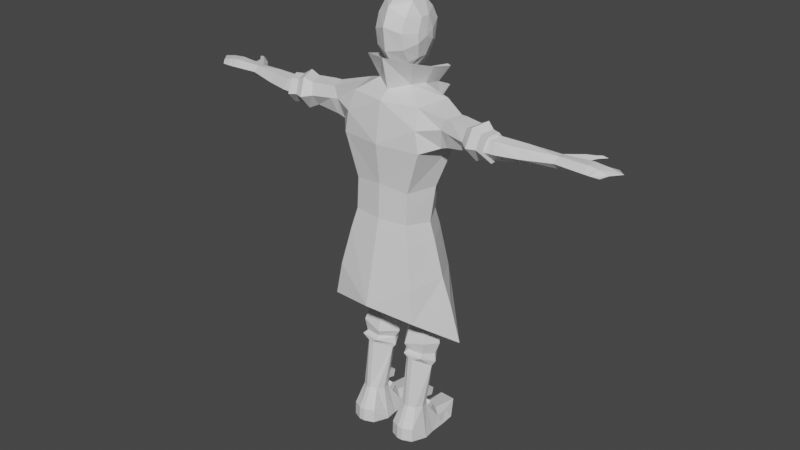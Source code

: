 # Source: Protag-in-prog7.blend  (saved by Blender 3.3.6; exported with 4.5.12 LTS)
import bpy
from mathutils import Matrix  # noqa: F401  (used for matrix-valued properties, if any)

bpy.ops.wm.read_factory_settings(use_empty=True)
scene = bpy.context.scene
scene.name = 'Scene'

# ---- collections
col_collection = bpy.data.collections.new('Collection'); scene.collection.children.link(col_collection)

# ---- materials (node trees are filled in below, after node groups)
mat_material = bpy.data.materials.new('Material')
mat_material.alpha_threshold = 0.0
mat_material.use_transparent_shadow = False
mat_material.roughness = 0.5
mat_material.line_color = (0.0, 0.0, 0.0, 1.0)

# ---- material node trees
mat_material.use_nodes = True; mat_material.node_tree.nodes.clear()
_N = mat_material.node_tree.nodes; _L = mat_material.node_tree.links
n0 = _N.new('ShaderNodeOutputMaterial'); n0.name = 'Material Output'; n0.location = (300, 300)
n1 = _N.new('ShaderNodeBsdfPrincipled'); n1.name = 'Principled BSDF'; n1.location = (10, 300)
n1.distribution = 'GGX'
n1.subsurface_method = 'RANDOM_WALK_SKIN'
n1.inputs[3].default_value = 1.45
n1.inputs[27].default_value = (0.0, 0.0, 0.0, 1.0)
n1.inputs[28].default_value = 1.0
_L.new(n1.outputs[0], n0.inputs[0])
n0.is_active_output = True

# ---- world
world_world = bpy.data.worlds.new('World'); scene.world = world_world
world_world.use_nodes = True; world_world.node_tree.nodes.clear()
_N = world_world.node_tree.nodes; _L = world_world.node_tree.links
n0 = _N.new('ShaderNodeOutputWorld'); n0.name = 'World Output'; n0.location = (300, 300)
n1 = _N.new('ShaderNodeBackground'); n1.name = 'Background'; n1.location = (10, 300)
n1.inputs[0].default_value = (0.05088, 0.05088, 0.05088, 1.0)
_L.new(n1.outputs[0], n0.inputs[0])
n0.is_active_output = True
world_world.color = (0.05088, 0.05088, 0.05088)
world_world.use_sun_shadow = False
world_world.sun_shadow_jitter_overblur = 0.0

# ---- meshes
me_cube = bpy.data.meshes.new('Cube')
me_cube.from_pydata([(0.799, 0.6156, 1.272), (1.029e-13, 0.7985, 1.272), (-6.304e-07, 0.4582, -1.726), (0.8786, 0.768, 0.4563), (8.321e-14, 1.008, 0.4574), (5.167e-08, 0.7815, -0.6388), (-3.143, -0.9094, 1.038), (-3.269, -0.5519, 1.367), (-4.873, -0.414, 0.9468), (-4.855, -0.5883, 1.127), (-4.867, -0.4289, 1.266), (-4.856, -0.2381, 1.251), (-4.848, -0.09864, 1.108), (-4.845, -0.2187, 0.9419), (-4.038, -0.7678, 1.061), (-4.052, -0.5208, 0.8728), (-3.96, -0.6501, 1.289), (-4.046, -0.3918, 1.332), (-3.99, -0.2064, 1.15), (-3.99, -0.316, 0.9053), (-3.421, -0.6169, 0.8027), (-3.415, -0.8916, 1.041), (-3.34, -0.7771, 1.328), (-3.371, -0.4968, 1.375), (-3.352, -0.2872, 1.137), (-3.358, -0.3972, 0.8375), (-3.474e-06, -1.027, -2.317), (-0.8887, -0.9174, -2.307), (0.6663, 0.5656, -2.196), (-2.548e-06, 0.5658, -2.198), (-0.6663, 0.5656, -2.196), (-4.614e-06, -0.1553, -2.918), (-1.221, -0.023, -3.479), (-1.004, -0.639, -3.341), (-0.4714, 0.5062, -3.437), (-0.7828, 0.5057, -3.437), (-0.4694, -0.701, -3.346), (-0.1164, -0.06136, -3.5), (-1.229, 0.08652, -4.69), (-1.014, -0.3488, -4.711), (-0.486, 0.4985, -4.816), (-0.7948, 0.4975, -4.815), (-0.4844, -0.4004, -4.851), (-0.1342, 0.05734, -4.854), (-1.181, 0.0867, -5.096), (-0.9862, -0.3033, -5.047), (-0.5081, 0.4485, -5.155), (-0.7876, 0.4471, -5.157), (-0.5066, -0.3588, -5.058), (-0.1896, 0.05025, -5.121), (-1.254, 0.02315, -5.482), (-1.05, -0.4395, -5.376), (-0.4729, 0.453, -5.587), (-0.8724, 0.4801, -5.434), (-0.4711, -0.5348, -5.528), (-0.1239, -0.04119, -5.612), (-1.149, -0.1785, -6.152), (-0.7802, -0.5818, -5.911), (-0.5589, 0.3593, -6.083), (-0.8543, 0.3588, -6.083), (-0.6297, -0.5816, -5.911), (-0.2625, -0.1769, -6.151), (-1.041, -0.5371, -5.804), (-1.204, -0.08065, -6.036), (-0.8888, 0.4264, -5.947), (-0.5031, -0.5989, -5.793), (-0.1915, -0.1244, -6.051), (-0.5049, 0.427, -5.947), (-1.162, -0.04499, -5.799), (-0.5294, -0.4619, -5.723), (-0.5308, 0.3133, -5.755), (-0.9791, -0.4103, -5.732), (-0.7929, 0.3128, -5.755), (-0.2322, -0.08072, -5.808), (0.5268, -0.08372, 2.562), (0.6139, -0.08429, 3.596), (0.6143, 0.1865, 3.595), (-0.5245, 0.1865, 2.562), (-0.6143, 0.1865, 3.595), (-1.421e-14, -0.4894, 2.381), (-1.421e-14, -0.5981, 3.86), (-0.4183, -0.4608, 3.624), (0.3059, 0.4829, 2.267), (-8.016e-15, 0.8496, 2.144), (-0.3059, 0.4829, 2.267), (-0.4423, 0.5548, 3.716), (-1.421e-14, 0.6588, 3.951), (0.643, -0.2371, 2.97), (0.6384, -0.2483, 3.211), (-0.6384, -0.2483, 3.211), (-0.643, -0.2371, 2.97), (-0.6245, 0.3487, 3.224), (-0.6222, 0.3393, 2.97), (0.6245, 0.3487, 3.224), (0.6222, 0.3393, 2.97), (-0.49, 0.6895, 3.392), (-0.4999, 0.5795, 2.867), (-1.421e-14, 0.9273, 3.498), (-1.421e-14, 1.039, 2.764), (0.49, 0.6895, 3.392), (0.4999, 0.5795, 2.867), (0.3998, -0.5397, 2.826), (-1.421e-14, -0.8012, 3.388), (-1.421e-14, -0.7285, 2.757), (-0.4039, -0.6031, 3.252), (-0.4014, -0.1645, 3.97), (-0.4013, 0.3054, 3.956), (-1.421e-14, -0.2088, 4.126), (-1.421e-14, 0.3076, 4.125), (-0.2994, -0.1881, 2.289), (-7.122e-15, 0.4059, 2.142), (-1.516e-14, -0.4307, 2.073), (0.2994, -0.1881, 2.289), (0.6673, 0.05114, 3.097), (-0.6673, 0.05114, 3.097), (-0.4627, 0.1185, 1.852), (-0.4431, -0.29, 1.847), (5.843e-14, 0.396, 1.752), (-4.858e-14, -0.5728, 1.713), (0.4431, -0.29, 1.847), (-5.667, -0.6224, 1.113), (-5.655, 0.01345, 1.146), (-5.668, -0.1967, 1.05), (-5.668, -0.4684, 1.052), (-5.668, -0.4737, 1.286), (-5.668, -0.1967, 1.286), (-5.927, -0.4676, 1.088), (-5.826, -0.63, 1.113), (-5.927, -0.4676, 1.247), (-5.929, 0.01955, 1.146), (-6.043, -0.1906, 1.097), (-6.043, -0.1906, 1.247), (-6.193, -0.4599, 1.168), (-6.056, -0.6222, 1.113), (-6.181, 0.02732, 1.146), (-6.41, -0.1829, 1.168), (-5.445, 0.03942, 1.14), (-5.231, 0.1766, 1.044), (-5.151, 0.2151, 1.132), (-5.233, 0.1546, 1.221), (-5.424, 0.1033, 1.144), (-5.42, 0.3293, 1.092), (-5.378, 0.3689, 1.138), (-5.422, 0.3242, 1.186), (-5.485, 0.2528, 1.145), (-5.52, 0.4031, 1.094), (-5.541, 0.469, 1.14), (-5.522, 0.398, 1.188), (-5.661, 0.4354, 1.148), (-0.3567, -0.8971, -7.998), (-0.4694, -0.6274, -7.415), (-1.053, -0.8977, -7.998), (-0.9401, -0.6279, -7.414), (-0.2751, -0.05818, -8.471), (-0.4299, -0.1968, -7.495), (-1.135, -0.05298, -8.472), (-0.9812, -0.197, -7.494), (-0.7859, -1.023, -7.985), (-0.6232, -1.022, -7.985), (-0.6496, -0.7291, -7.395), (-0.7596, -0.7294, -7.396), (-0.5455, 0.04927, -8.474), (-0.8648, 0.05254, -8.474), (-0.8138, -0.04261, -7.521), (-0.5978, -0.04231, -7.522), (-1.184, -0.4301, -8.458), (-1.029, -0.4128, -7.453), (-0.2261, -0.4307, -8.457), (-0.3812, -0.4121, -7.454), (-0.8648, -0.4232, -8.462), (-0.5455, -0.4236, -8.462), (-1.069, 0.247, -8.14), (-1.135, 0.379, -8.474), (-0.8648, 0.379, -8.474), (-0.5302, 0.375, -8.007), (-0.3383, 0.2363, -8.144), (-0.2751, 0.379, -8.474), (-0.5455, 0.379, -8.474), (-0.8838, 0.3783, -8.005), (-1.011, 0.6814, -8.182), (-1.112, 0.827, -8.474), (-0.8023, 1.228, -8.474), (-0.433, 1.236, -8.158), (-0.3481, 0.8041, -8.182), (-0.2482, 0.9497, -8.474), (-0.4829, 1.228, -8.474), (-0.8967, 1.207, -8.158), (-0.6233, -1.044, -8.37), (-0.3568, -0.9146, -8.386), (-1.053, -0.9155, -8.385), (-0.786, -1.044, -8.37), (-0.4164, 0.7131, 1.288), (-0.3623, 0.4565, -1.715), (-0.3622, 0.8928, 0.474), (-0.3617, 0.6899, -0.6393), (-3.22, -0.6508, 0.7921), (-3.154, -0.779, 1.335), (-3.315, -0.3493, 1.125), (-3.248, -0.4402, 0.8264), (-1.086, -0.1581, -2.251), (-0.3627, 0.5571, -2.212), (-0.7793, 0.01989, 2.354), (-0.6191, -0.5014, 2.533), (-0.8258, 0.7019, 2.271), (-7.127e-14, -0.7519, 2.603), (-0.5573, 0.5555, 1.796), (-1.031, -0.1801, -1.73), (-0.8263, -0.9125, -1.63), (-0.6256, 0.6837, -0.739), (-0.6243, 0.5491, -1.719), (-0.8194, -0.8644, -0.7605), (9.594e-09, -0.9324, 1.568), (-1.023, -0.7235, 1.558), (-1.242, 0.1984, 1.609), (-0.8389, 0.7046, 1.318), (-0.4173, 0.5392, -1.719), (-2.631e-12, -1.038, -1.633), (-0.5415, 0.7528, 1.304), (-0.4221, 0.7529, -0.6609), (8.499e-14, -0.9828, -0.662), (-0.9363, 0.8576, 0.4509), (-1.087, -0.9099, 1.025), (-1.192, -0.9136, 0.4383), (-0.4274, 0.9548, 0.476), (-1.018e-13, -1.111, 0.458), (-1.074, -0.01569, -0.7573), (-1.421, 0.2803, 0.4146), (-2.858e-12, -1.168, -2.229), (-1.189, -0.1765, -2.222), (-1.337, 0.3625, 0.9961), (-0.7215, 0.6365, -2.2), (-1.681, -0.6526, 1.134), (-1.593, -0.4945, 0.58), (-1.956, -0.1831, 1.461), (-1.802, -0.6274, 1.425), (-1.84, -0.01131, 1.201), (-1.676, -0.06511, 0.6559), (-3.132, -1.001, 1.015), (-3.217, -0.6798, 0.6951), (-3.156, -0.8255, 1.407), (-3.291, -0.512, 1.448), (-3.346, -0.2578, 1.142), (-3.268, -0.3789, 0.7526), (-2.68, -1.007, 1.038), (-1.798, -0.5171, 0.6544), (-2.728, -0.8095, 1.517), (-2.871, -0.3464, 1.585), (-2.9, -0.05467, 1.179), (-2.81, -0.1721, 0.6891), (-1.884, -0.6997, 1.115), (-2.74, -0.6238, 0.6137), (-1.993, -0.6586, 1.43), (-2.136, -0.2171, 1.472), (-2.035, -0.03322, 1.194), (-1.874, -0.06236, 0.7204), (-0.958, -1.029, -2.221), (-0.4098, 0.6354, -2.197), (-0.8767, 0.04273, 2.363), (-0.7077, -0.5555, 2.548), (-0.4987, -0.3405, 1.925), (-8.153e-14, -0.8422, 2.639), (-0.904, 0.7187, 2.23), (-0.5606, 0.167, 1.85), (-5.947e-14, -0.6481, 1.786), (-0.6294, 0.5992, 1.79), (-2.923, -0.926, 1.039), (-2.956, -0.7763, 1.403), (-3.069, -0.4399, 1.451), (-3.099, -0.2158, 1.149), (-3.03, -0.3105, 0.783), (-2.978, -0.6338, 0.7274), (-2.441, -0.8117, 1.077), (-2.508, -0.7193, 1.416), (-2.633, -0.3244, 1.464), (-2.6, -0.1236, 1.171), (-2.496, -0.1827, 0.8261), (-2.431, -0.5755, 0.7658), (-0.663, 0.9284, 1.654), (-0.7467, 0.9184, 1.648), (-0.5225, 0.8356, 1.326), (-0.5891, 0.8327, 1.343), (-1.356, -0.165, -3.274), (-1.103, -1.093, -3.352), (-0.3796, 0.8969, -3.65), (-0.9317, 0.6142, -3.371), (-4.195e-13, -1.461, -4.057), (-1.459, -0.1653, -3.245), (-1.177, -1.197, -3.303), (-0.4267, 0.9771, -3.634), (-0.9971, 0.6854, -3.352), (-5.2e-13, -1.565, -4.034), (-1.618, -0.1148, -4.095), (-1.256, -1.19, -4.272), (-1.031, 0.6308, -3.977), (-1.721, -0.115, -4.066), (-1.333, -1.255, -4.24), (-1.106, 0.7021, -3.95), (-1.904, -0.09103, -5.123), (-2.008, -0.08497, -5.093), (-0.4275, -0.283, -7.234), (-0.4276, -0.2256, -7.024), (-0.9816, -0.284, -7.234), (-0.9818, -0.2266, -7.024), (-0.4281, 0.07147, -7.331), (-0.4282, 0.1289, -7.121), (-0.9823, 0.07049, -7.331), (-0.9824, 0.1279, -7.121), (-0.4271, -0.144, -7.915), (-0.4271, -0.2753, -7.741), (-0.9815, -0.144, -7.915), (-0.9815, -0.2753, -7.741), (-0.4271, 0.1492, -7.693), (-0.4271, 0.01782, -7.52), (-0.9815, 0.1492, -7.693), (-0.9815, 0.01782, -7.52), (0.568, 0.4544, -1.702), (-0.799, 0.6156, 1.272), (-0.568, 0.4544, -1.702), (0.5687, 0.5926, -0.7134), (-0.8786, 0.768, 0.4563), (-0.5687, 0.5927, -0.7134), (3.143, -0.9094, 1.038), (3.154, -0.779, 1.335), (3.315, -0.3493, 1.125), (3.248, -0.4402, 0.8264), (4.873, -0.414, 0.9468), (4.855, -0.5883, 1.127), (4.867, -0.4289, 1.266), (4.856, -0.2381, 1.251), (4.848, -0.09864, 1.108), (4.845, -0.2187, 0.9419), (4.038, -0.7678, 1.061), (4.052, -0.5208, 0.8728), (3.96, -0.6501, 1.289), (4.046, -0.3918, 1.332), (3.99, -0.2064, 1.15), (3.99, -0.316, 0.9053), (3.421, -0.6169, 0.8027), (3.415, -0.8916, 1.041), (3.34, -0.7771, 1.328), (3.371, -0.4968, 1.375), (3.352, -0.2872, 1.137), (3.358, -0.3972, 0.8375), (1.086, -0.1581, -2.251), (1.221, -0.02305, -3.479), (1.004, -0.639, -3.341), (0.4714, 0.5062, -3.437), (0.7828, 0.5056, -3.437), (0.4694, -0.701, -3.346), (0.1164, -0.06138, -3.5), (1.229, 0.08644, -4.69), (1.014, -0.3488, -4.711), (0.486, 0.4984, -4.816), (0.7948, 0.4974, -4.815), (0.4844, -0.4004, -4.851), (0.1341, 0.05729, -4.854), (1.181, 0.08662, -5.096), (0.9862, -0.3034, -5.047), (0.5081, 0.4484, -5.155), (0.7876, 0.447, -5.157), (0.5066, -0.3589, -5.058), (0.1896, 0.0502, -5.121), (1.254, 0.02308, -5.482), (1.05, -0.4396, -5.376), (0.4729, 0.4529, -5.587), (0.8724, 0.4801, -5.434), (0.4711, -0.5349, -5.528), (0.1239, -0.04122, -5.612), (1.149, -0.1785, -6.152), (0.7802, -0.5819, -5.911), (0.5589, 0.3593, -6.083), (0.8543, 0.3588, -6.083), (0.6297, -0.5816, -5.911), (0.2625, -0.1769, -6.151), (1.041, -0.5372, -5.804), (1.204, -0.0807, -6.036), (0.8888, 0.4263, -5.947), (0.5031, -0.5989, -5.793), (0.1915, -0.1244, -6.051), (0.5049, 0.427, -5.947), (1.162, -0.04504, -5.799), (0.5294, -0.462, -5.723), (0.5308, 0.3132, -5.755), (0.9791, -0.4104, -5.732), (0.7929, 0.3127, -5.755), (0.2322, -0.08075, -5.808), (-0.5268, -0.08372, 2.562), (-0.6139, -0.08429, 3.596), (0.5245, 0.1865, 2.562), (0.3812, -0.283, 2.465), (-0.3812, -0.283, 2.465), (0.4183, -0.4608, 3.624), (0.4423, 0.5548, 3.716), (-0.3998, -0.5397, 2.826), (0.4039, -0.6031, 3.252), (0.4014, -0.1645, 3.97), (0.4013, 0.3054, 3.956), (0.3507, 0.06314, 2.282), (-0.3507, 0.06314, 2.282), (5.667, -0.6224, 1.113), (5.655, 0.01345, 1.146), (5.668, -0.1967, 1.05), (5.668, -0.4684, 1.052), (5.668, -0.4737, 1.286), (5.668, -0.1967, 1.286), (5.927, -0.4676, 1.088), (5.826, -0.63, 1.113), (5.927, -0.4676, 1.247), (5.929, 0.01955, 1.146), (6.043, -0.1906, 1.097), (6.043, -0.1906, 1.247), (6.193, -0.4599, 1.168), (6.056, -0.6222, 1.113), (6.181, 0.02732, 1.146), (6.41, -0.1829, 1.168), (5.445, 0.03942, 1.14), (5.231, 0.1766, 1.044), (5.151, 0.2151, 1.132), (5.233, 0.1546, 1.221), (5.424, 0.1033, 1.144), (5.42, 0.3293, 1.092), (5.378, 0.3689, 1.138), (5.422, 0.3242, 1.186), (5.485, 0.2528, 1.145), (5.52, 0.4031, 1.094), (5.541, 0.469, 1.14), (5.522, 0.398, 1.188), (5.661, 0.4354, 1.148), (0.3567, -0.8971, -7.998), (0.4694, -0.6274, -7.415), (1.053, -0.8976, -7.998), (0.9401, -0.6279, -7.414), (0.2751, -0.05818, -8.471), (0.4299, -0.1968, -7.495), (1.135, -0.05298, -8.472), (0.9812, -0.197, -7.494), (0.7859, -1.023, -7.985), (0.6232, -1.022, -7.985), (0.6496, -0.7291, -7.395), (0.7596, -0.7293, -7.396), (0.5455, 0.04927, -8.474), (0.8648, 0.05254, -8.474), (0.8138, -0.04261, -7.521), (0.5978, -0.04231, -7.522), (1.184, -0.4301, -8.458), (1.029, -0.4128, -7.453), (0.2261, -0.4307, -8.457), (0.3812, -0.4121, -7.454), (0.8648, -0.4232, -8.462), (0.5455, -0.4236, -8.462), (1.069, 0.247, -8.14), (1.135, 0.379, -8.474), (0.8648, 0.379, -8.474), (0.5302, 0.375, -8.007), (0.3383, 0.2364, -8.144), (0.2751, 0.379, -8.474), (0.5455, 0.379, -8.474), (0.8838, 0.3783, -8.005), (1.011, 0.6814, -8.182), (1.112, 0.827, -8.474), (0.8023, 1.228, -8.474), (0.433, 1.236, -8.158), (0.3481, 0.8041, -8.182), (0.2482, 0.9497, -8.474), (0.4829, 1.228, -8.474), (0.8967, 1.207, -8.158), (0.6233, -1.044, -8.37), (0.3568, -0.9146, -8.386), (1.053, -0.9155, -8.385), (0.786, -1.044, -8.37), (0.4164, 0.7131, 1.288), (0.3623, 0.4565, -1.715), (0.3583, 0.875, 0.4684), (0.3617, 0.6899, -0.6393), (3.22, -0.6508, 0.7921), (3.269, -0.5519, 1.367), (0.8887, -0.9174, -2.307), (0.3627, 0.557, -2.212), (0.7835, 0.04042, 2.361), (0.6191, -0.502, 2.533), (0.8258, 0.7019, 2.271), (0.4627, 0.1185, 1.852), (0.5573, 0.5555, 1.796), (1.031, -0.1801, -1.73), (0.8263, -0.9125, -1.63), (0.6256, 0.6837, -0.739), (0.6243, 0.5491, -1.719), (0.8194, -0.8644, -0.7605), (1.023, -0.7235, 1.558), (1.242, 0.1984, 1.609), (0.8389, 0.7046, 1.318), (0.4173, 0.5392, -1.719), (0.5415, 0.7528, 1.304), (0.4221, 0.7529, -0.6609), (0.9363, 0.8576, 0.4509), (1.087, -0.9097, 1.025), (1.192, -0.9136, 0.4383), (0.4231, 0.9364, 0.4701), (1.074, -0.01569, -0.7573), (1.421, 0.2803, 0.4146), (1.189, -0.1765, -2.222), (1.337, 0.3625, 0.9961), (0.7215, 0.6365, -2.2), (1.681, -0.6526, 1.134), (1.593, -0.4945, 0.58), (1.956, -0.1831, 1.461), (1.802, -0.6274, 1.425), (1.84, -0.01131, 1.201), (1.676, -0.06512, 0.6559), (3.132, -1.001, 1.015), (3.217, -0.6798, 0.6951), (3.156, -0.8255, 1.407), (3.291, -0.512, 1.448), (3.346, -0.2578, 1.142), (3.268, -0.3789, 0.7526), (2.68, -1.007, 1.038), (1.798, -0.5171, 0.6544), (2.728, -0.8095, 1.517), (2.871, -0.3464, 1.585), (2.9, -0.05467, 1.179), (2.81, -0.1721, 0.6891), (1.884, -0.6997, 1.115), (2.74, -0.6238, 0.6137), (1.992, -0.6595, 1.429), (2.136, -0.2171, 1.472), (2.035, -0.03322, 1.194), (1.874, -0.06236, 0.7204), (0.958, -1.029, -2.221), (0.4098, 0.6354, -2.197), (0.8824, 0.06768, 2.37), (0.7076, -0.5567, 2.548), (0.4987, -0.3405, 1.925), (0.904, 0.7187, 2.23), (0.5606, 0.167, 1.85), (0.6294, 0.5992, 1.79), (2.923, -0.926, 1.039), (2.956, -0.7763, 1.403), (3.069, -0.4399, 1.451), (3.099, -0.2158, 1.149), (3.03, -0.3105, 0.783), (2.978, -0.6338, 0.7274), (2.441, -0.8118, 1.077), (2.508, -0.7193, 1.416), (2.633, -0.3244, 1.464), (2.6, -0.1236, 1.171), (2.496, -0.1827, 0.8261), (2.431, -0.5755, 0.7658), (0.663, 0.9284, 1.654), (0.7467, 0.9184, 1.648), (0.5225, 0.8356, 1.326), (0.5891, 0.8327, 1.343), (1.356, -0.165, -3.274), (1.103, -1.093, -3.352), (0.3796, 0.8969, -3.65), (0.9317, 0.6142, -3.371), (1.459, -0.1653, -3.245), (1.177, -1.197, -3.303), (0.4267, 0.9771, -3.634), (0.9971, 0.6854, -3.352), (1.618, -0.1148, -4.095), (1.256, -1.19, -4.272), (1.031, 0.6308, -3.977), (1.721, -0.115, -4.066), (1.333, -1.255, -4.24), (1.106, 0.7021, -3.95), (1.904, -0.09103, -5.123), (2.008, -0.08498, -5.093), (0.4275, -0.283, -7.234), (0.4276, -0.2256, -7.024), (0.9816, -0.284, -7.234), (0.9818, -0.2266, -7.024), (0.4281, 0.07147, -7.331), (0.4282, 0.1289, -7.121), (0.9823, 0.07047, -7.331), (0.9824, 0.1279, -7.121), (0.4271, -0.144, -7.915), (0.4271, -0.2753, -7.741), (0.9815, -0.144, -7.915), (0.9815, -0.2753, -7.741), (0.4271, 0.1492, -7.693), (0.4271, 0.01782, -7.52), (0.9815, 0.1492, -7.693), (0.9815, 0.01782, -7.52)], [], [(4, 1, 0, 3), (317, 2, 29, 30), (5, 4, 3, 318), (14, 9, 8, 15), (16, 10, 9, 14), (17, 11, 10, 16), (18, 12, 11, 17), (19, 13, 12, 18), (15, 8, 13, 19), (20, 15, 19, 25), (25, 19, 18, 24), (24, 18, 17, 23), (23, 17, 16, 22), (22, 16, 14, 21), (21, 14, 15, 20), (6, 21, 20, 195), (196, 22, 21, 6), (7, 23, 22, 196), (197, 24, 23, 7), (198, 25, 24, 197), (195, 20, 25, 198), (29, 31, 37, 34), (26, 27, 33, 36), (2, 315, 28, 29), (31, 26, 36, 37), (27, 199, 32, 33), (35, 34, 40, 41), (37, 36, 42, 43), (34, 37, 43, 40), (33, 32, 38, 39), (199, 30, 35, 32), (30, 29, 34, 35), (40, 43, 49, 46), (39, 38, 44, 45), (42, 39, 45, 48), (38, 41, 47, 44), (32, 35, 41, 38), (36, 33, 39, 42), (44, 47, 53, 50), (47, 46, 52, 53), (49, 48, 54, 55), (46, 49, 55, 52), (43, 42, 48, 49), (41, 40, 46, 47), (67, 66, 61, 58), (62, 63, 56, 57), (65, 62, 57, 60), (63, 64, 59, 56), (48, 45, 51, 54), (45, 44, 50, 51), (66, 65, 60, 61), (64, 67, 58, 59), (72, 70, 67, 64), (73, 69, 65, 66), (68, 72, 64, 63), (69, 71, 62, 65), (71, 68, 63, 62), (70, 73, 66, 67), (52, 55, 73, 70), (51, 50, 68, 71), (54, 51, 71, 69), (50, 53, 72, 68), (55, 54, 69, 73), (53, 52, 70, 72), (104, 81, 387, 89), (114, 78, 91), (99, 392, 76, 93), (113, 75, 88), (397, 82, 388), (395, 391, 75), (387, 81, 105), (105, 81, 80, 107), (77, 84, 398), (398, 84, 83, 110), (110, 83, 82, 397), (91, 78, 85, 95), (95, 85, 86, 97), (88, 75, 391, 394), (102, 80, 81, 104), (103, 102, 104, 393), (389, 101, 103, 79), (101, 394, 102, 103), (74, 87, 101, 389), (87, 88, 394, 101), (83, 98, 100, 82), (98, 97, 99, 100), (84, 96, 98, 83), (96, 95, 97, 98), (77, 92, 96, 84), (92, 91, 95, 96), (74, 113, 87), (113, 88, 87), (82, 100, 94, 388), (100, 99, 93, 94), (77, 114, 92), (114, 91, 92), (390, 393, 90, 386), (393, 104, 89, 90), (90, 89, 114), (386, 90, 114), (386, 114, 77), (94, 93, 113), (388, 94, 113), (388, 113, 74), (79, 111, 112, 389), (112, 111, 118, 119), (390, 109, 111, 79), (111, 109, 116, 118), (386, 109, 390), (386, 77, 398, 109), (85, 106, 108, 86), (106, 105, 107, 108), (78, 106, 85), (78, 387, 105, 106), (392, 396, 76), (396, 395, 75, 76), (389, 112, 74), (112, 397, 388, 74), (93, 76, 113), (113, 76, 75), (89, 387, 114), (114, 387, 78), (398, 110, 117, 115), (397, 112, 119, 481), (110, 397, 481, 117), (109, 398, 115, 116), (115, 117, 1, 316), (117, 481, 0, 1), (123, 120, 127, 126), (122, 121, 136, 13), (124, 120, 9, 10), (121, 125, 11, 136), (125, 124, 10, 11), (120, 123, 8, 9), (123, 122, 13, 8), (121, 122, 130, 129), (125, 121, 129, 131), (130, 126, 132, 135), (131, 129, 134, 135), (126, 127, 133, 132), (124, 125, 131, 128), (122, 123, 126, 130), (120, 124, 128, 127), (127, 128, 132, 133), (128, 131, 135, 132), (129, 130, 135, 134), (138, 137, 141, 142), (136, 11, 139, 140), (12, 13, 137, 138), (137, 140, 144, 141), (11, 12, 138, 139), (13, 136, 140, 137), (142, 141, 145, 146), (141, 144, 148, 145), (140, 139, 143, 144), (139, 138, 142, 143), (148, 147, 146), (145, 148, 146), (144, 143, 147, 148), (143, 142, 146, 147), (157, 160, 152, 151), (165, 166, 156, 155), (162, 155, 172, 173), (167, 168, 150, 149), (170, 161, 153, 167), (156, 166, 56), (160, 159, 60, 57), (154, 164, 58, 61), (165, 155, 162, 169), (169, 162, 161, 170), (156, 163, 178, 171), (154, 153, 176, 175), (149, 150, 159, 158), (158, 159, 160, 157), (157, 151, 189, 190), (163, 156, 56, 59), (150, 168, 61), (159, 150, 61, 60), (153, 154, 168, 167), (151, 152, 166, 165), (172, 171, 179, 180), (174, 183, 182), (176, 177, 185, 184), (153, 161, 177, 176), (163, 164, 174, 178), (164, 154, 175, 174), (161, 162, 173, 177), (155, 156, 171, 172), (185, 182, 184), (180, 186, 181), (181, 186, 182, 185), (178, 174, 182, 186), (177, 173, 181, 185), (175, 176, 184, 183), (173, 172, 180, 181), (171, 178, 179), (184, 182, 183), (186, 180, 179), (179, 178, 186), (183, 174, 175), (190, 169, 170, 187), (189, 165, 169, 190), (187, 170, 167, 188), (167, 149, 188), (151, 165, 189), (158, 157, 190, 187), (149, 158, 187, 188), (168, 154, 61), (152, 160, 57, 56), (164, 163, 59, 58), (166, 152, 56), (319, 316, 191, 193), (317, 192, 200, 30), (317, 320, 194, 192), (320, 319, 193, 194), (204, 202, 116, 118), (201, 203, 205, 115), (202, 201, 115, 116), (191, 316, 115), (229, 213, 233, 235), (224, 222, 221), (216, 227, 255, 207), (226, 220, 229), (220, 223, 217, 214), (209, 230, 256, 215), (209, 215, 218, 208), (208, 218, 223, 220), (206, 209, 208, 225), (225, 208, 220, 226), (216, 207, 210, 219), (219, 210, 222, 224), (210, 225, 226, 222), (207, 206, 225, 210), (206, 228, 230, 209), (212, 221, 231, 234), (213, 212, 234, 233), (226, 229, 235, 236), (222, 226, 236, 232), (221, 222, 232, 231), (220, 214, 229), (214, 213, 229), (221, 211, 224), (211, 221, 212), (265, 270, 238, 237), (266, 265, 237, 239), (267, 266, 239, 240), (268, 267, 240, 241), (269, 268, 241, 242), (270, 269, 242, 238), (276, 275, 248, 250), (275, 274, 247, 248), (274, 273, 246, 247), (273, 272, 245, 246), (272, 271, 243, 245), (271, 276, 250, 243), (231, 232, 244, 249), (234, 231, 249, 251), (233, 234, 251, 252), (235, 233, 252, 253), (236, 235, 253, 254), (232, 236, 254, 244), (207, 255, 228, 206), (260, 263, 259, 258), (263, 211, 212, 259), (257, 262, 264, 261), (258, 259, 262, 257), (115, 205, 191), (259, 212, 213, 262), (213, 214, 262), (228, 255, 287, 286), (204, 260, 258, 202), (27, 199, 281, 282), (193, 223, 218, 194), (6, 237, 238, 195), (217, 278, 264), (194, 218, 215, 192), (201, 257, 261, 203), (230, 228, 286, 289), (196, 239, 237, 6), (199, 30, 284, 281), (7, 240, 239, 196), (192, 215, 256, 200), (197, 241, 240, 7), (198, 242, 241, 197), (118, 263, 260, 204), (202, 258, 257, 201), (195, 238, 242, 198), (203, 261, 264, 205), (250, 248, 269, 270), (248, 247, 268, 269), (247, 246, 267, 268), (246, 245, 266, 267), (245, 243, 265, 266), (243, 250, 270, 265), (249, 244, 276, 271), (251, 249, 271, 272), (252, 251, 272, 273), (253, 252, 273, 274), (254, 253, 274, 275), (244, 254, 275, 276), (191, 277, 279), (278, 217, 280), (264, 278, 277, 205), (205, 277, 191), (217, 262, 214), (262, 217, 264), (279, 280, 223, 193), (277, 278, 280, 279), (193, 191, 279), (217, 223, 280), (287, 290, 295), (285, 282, 292), (288, 289, 296), (30, 200, 283, 284), (200, 256, 288, 283), (256, 230, 289, 288), (26, 27, 282, 285), (255, 227, 290, 287), (291, 293, 297), (283, 288, 296, 293), (292, 295, 290, 285), (296, 294, 298), (281, 284, 293, 291), (282, 281, 291, 292), (289, 286, 294, 296), (286, 287, 295, 294), (284, 283, 293), (297, 298, 295, 292), (293, 296, 298, 297), (294, 295, 298), (292, 291, 297), (301, 302, 306, 305), (305, 306, 304, 303), (303, 304, 300, 299), (301, 305, 303, 299), (306, 302, 300, 304), (309, 310, 314, 313), (313, 314, 312, 311), (311, 312, 308, 307), (309, 313, 311, 307), (314, 310, 308, 312), (4, 319, 316, 1), (315, 2, 5, 318), (2, 317, 320, 5), (5, 320, 319, 4), (331, 332, 325, 326), (333, 331, 326, 327), (334, 333, 327, 328), (335, 334, 328, 329), (336, 335, 329, 330), (332, 336, 330, 325), (337, 342, 336, 332), (342, 341, 335, 336), (341, 340, 334, 335), (340, 339, 333, 334), (339, 338, 331, 333), (338, 337, 332, 331), (321, 474, 337, 338), (322, 321, 338, 339), (475, 322, 339, 340), (323, 475, 340, 341), (324, 323, 341, 342), (474, 324, 342, 337), (29, 346, 349, 31), (26, 348, 345, 476), (31, 349, 348, 26), (476, 345, 344, 343), (347, 353, 352, 346), (349, 355, 354, 348), (346, 352, 355, 349), (345, 351, 350, 344), (343, 344, 347, 28), (28, 347, 346, 29), (352, 358, 361, 355), (351, 357, 356, 350), (354, 360, 357, 351), (350, 356, 359, 353), (344, 350, 353, 347), (348, 354, 351, 345), (356, 362, 365, 359), (359, 365, 364, 358), (361, 367, 366, 360), (358, 364, 367, 361), (355, 361, 360, 354), (353, 359, 358, 352), (379, 370, 373, 378), (374, 369, 368, 375), (377, 372, 369, 374), (375, 368, 371, 376), (360, 366, 363, 357), (357, 363, 362, 356), (378, 373, 372, 377), (376, 371, 370, 379), (384, 376, 379, 382), (385, 378, 377, 381), (380, 375, 376, 384), (381, 377, 374, 383), (383, 374, 375, 380), (382, 379, 378, 385), (364, 382, 385, 367), (363, 383, 380, 362), (366, 381, 383, 363), (362, 380, 384, 365), (367, 385, 381, 366), (365, 384, 382, 364), (395, 107, 80, 391), (99, 97, 86, 392), (102, 394, 391, 80), (390, 79, 103, 393), (392, 86, 108, 396), (396, 108, 107, 395), (402, 405, 406, 399), (401, 330, 415, 400), (403, 327, 326, 399), (400, 415, 328, 404), (404, 328, 327, 403), (399, 326, 325, 402), (402, 325, 330, 401), (400, 408, 409, 401), (404, 410, 408, 400), (409, 414, 411, 405), (410, 414, 413, 408), (405, 411, 412, 406), (403, 407, 410, 404), (401, 409, 405, 402), (399, 406, 407, 403), (406, 412, 411, 407), (407, 411, 414, 410), (408, 413, 414, 409), (417, 421, 420, 416), (415, 419, 418, 328), (329, 417, 416, 330), (416, 420, 423, 419), (328, 418, 417, 329), (330, 416, 419, 415), (421, 425, 424, 420), (420, 424, 427, 423), (419, 423, 422, 418), (418, 422, 421, 417), (427, 425, 426), (424, 425, 427), (423, 427, 426, 422), (422, 426, 425, 421), (436, 430, 431, 439), (444, 434, 435, 445), (441, 452, 451, 434), (446, 428, 429, 447), (449, 446, 432, 440), (435, 368, 445), (439, 369, 372, 438), (433, 373, 370, 443), (444, 448, 441, 434), (448, 449, 440, 441), (435, 450, 457, 442), (433, 454, 455, 432), (428, 437, 438, 429), (437, 436, 439, 438), (436, 469, 468, 430), (442, 371, 368, 435), (429, 373, 447), (438, 372, 373, 429), (432, 446, 447, 433), (430, 444, 445, 431), (451, 459, 458, 450), (453, 461, 462), (455, 463, 464, 456), (432, 455, 456, 440), (442, 457, 453, 443), (443, 453, 454, 433), (440, 456, 452, 441), (434, 451, 450, 435), (464, 463, 461), (459, 460, 465), (460, 464, 461, 465), (457, 465, 461, 453), (456, 464, 460, 452), (454, 462, 463, 455), (452, 460, 459, 451), (450, 458, 457), (463, 462, 461), (465, 458, 459), (458, 465, 457), (462, 454, 453), (469, 466, 449, 448), (468, 469, 448, 444), (466, 467, 446, 449), (446, 467, 428), (430, 468, 444), (437, 466, 469, 436), (428, 467, 466, 437), (447, 373, 433), (431, 368, 369, 439), (443, 370, 371, 442), (445, 368, 431), (3, 472, 470, 0), (315, 28, 477, 471), (315, 471, 473, 318), (318, 473, 472, 3), (204, 118, 119, 479), (478, 481, 482, 480), (479, 119, 481, 478), (470, 481, 0), (501, 507, 505, 489), (224, 495, 496), (216, 484, 527, 227), (499, 501, 494), (494, 490, 492, 497), (486, 491, 528, 502), (486, 485, 493, 491), (485, 494, 497, 493), (483, 498, 485, 486), (498, 499, 494, 485), (216, 219, 487, 484), (219, 224, 496, 487), (487, 496, 499, 498), (484, 487, 498, 483), (483, 486, 502, 500), (488, 506, 503, 495), (489, 505, 506, 488), (499, 508, 507, 501), (496, 504, 508, 499), (495, 503, 504, 496), (494, 501, 490), (490, 501, 489), (495, 224, 211), (211, 488, 495), (535, 509, 510, 540), (536, 511, 509, 535), (537, 512, 511, 536), (538, 513, 512, 537), (539, 514, 513, 538), (540, 510, 514, 539), (546, 522, 520, 545), (545, 520, 519, 544), (544, 519, 518, 543), (543, 518, 517, 542), (542, 517, 515, 541), (541, 515, 522, 546), (503, 521, 516, 504), (506, 523, 521, 503), (505, 524, 523, 506), (507, 525, 524, 505), (508, 526, 525, 507), (504, 516, 526, 508), (484, 483, 500, 527), (260, 530, 531, 263), (263, 531, 488, 211), (529, 532, 534, 533), (530, 529, 533, 531), (481, 470, 482), (531, 533, 489, 488), (489, 533, 490), (500, 555, 556, 527), (204, 479, 530, 260), (476, 552, 551, 343), (472, 473, 493, 497), (321, 474, 510, 509), (492, 534, 548), (473, 471, 491, 493), (478, 480, 532, 529), (502, 558, 555, 500), (322, 321, 509, 511), (343, 551, 554, 28), (475, 322, 511, 512), (471, 477, 528, 491), (323, 475, 512, 513), (324, 323, 513, 514), (479, 478, 529, 530), (474, 324, 514, 510), (480, 482, 534, 532), (522, 540, 539, 520), (520, 539, 538, 519), (519, 538, 537, 518), (518, 537, 536, 517), (517, 536, 535, 515), (515, 535, 540, 522), (521, 541, 546, 516), (523, 542, 541, 521), (524, 543, 542, 523), (525, 544, 543, 524), (526, 545, 544, 525), (516, 546, 545, 526), (470, 549, 547), (548, 550, 492), (534, 482, 547, 548), (482, 470, 547), (492, 490, 533), (533, 534, 492), (549, 472, 497, 550), (547, 549, 550, 548), (472, 549, 470), (492, 550, 497), (556, 563, 290), (285, 560, 552), (557, 564, 558), (28, 554, 553, 477), (477, 553, 557, 528), (528, 557, 558, 502), (26, 285, 552, 476), (527, 556, 290, 227), (559, 565, 561), (553, 561, 564, 557), (560, 285, 290, 563), (564, 566, 562), (551, 559, 561, 554), (552, 560, 559, 551), (558, 564, 562, 555), (555, 562, 563, 556), (554, 561, 553), (565, 560, 563, 566), (561, 565, 566, 564), (562, 566, 563), (560, 565, 559), (569, 573, 574, 570), (573, 571, 572, 574), (571, 567, 568, 572), (569, 567, 571, 573), (574, 572, 568, 570), (577, 581, 582, 578), (581, 579, 580, 582), (579, 575, 576, 580), (577, 575, 579, 581), (582, 580, 576, 578)])
_uv = me_cube.uv_layers.new(name='UVMap')
_uv.uv.foreach_set('vector', [0.5417, 0.625, 0.625, 0.625, 0.625, 0.75, 0.5417, 0.75, 0.375, 0.5, 0.375, 0.625, 0.375, 0.625, 0.375, 0.5, 0.4583, 0.625, 0.5417, 0.625, 0.5417, 0.75, 0.4583, 0.75, 0.5848, 0.25, 0.5848, 0.25, 0.5417, 0.25, 0.5417, 0.25, 0.625, 0.25, 0.625, 0.25, 0.5848, 0.25, 0.5848, 0.25, 0.625, 0.375, 0.625, 0.375, 0.625, 0.25, 0.625, 0.25, 0.5836, 0.375, 0.5836, 0.375, 0.625, 0.375, 0.625, 0.375, 0.5417, 0.375, 0.5417, 0.375, 0.5836, 0.375, 0.5836, 0.375, 0.5417, 0.25, 0.5417, 0.25, 0.5417, 0.375, 0.5417, 0.375, 0.5417, 0.25, 0.5417, 0.25, 0.5417, 0.375, 0.5417, 0.375, 0.5417, 0.375, 0.5417, 0.375, 0.5836, 0.375, 0.5836, 0.375, 0.5836, 0.375, 0.5836, 0.375, 0.625, 0.375, 0.625, 0.375, 0.625, 0.375, 0.625, 0.375, 0.625, 0.25, 0.625, 0.25, 0.625, 0.25, 0.625, 0.25, 0.5848, 0.25, 0.5848, 0.25, 0.5848, 0.25, 0.5848, 0.25, 0.5417, 0.25, 0.5417, 0.25, 0.5848, 0.25, 0.5848, 0.25, 0.5417, 0.25, 0.5417, 0.25, 0.625, 0.25, 0.625, 0.25, 0.5848, 0.25, 0.5848, 0.25, 0.625, 0.375, 0.625, 0.375, 0.625, 0.25, 0.625, 0.25, 0.5836, 0.375, 0.5836, 0.375, 0.625, 0.375, 0.625, 0.375, 0.5417, 0.375, 0.5417, 0.375, 0.5836, 0.375, 0.5836, 0.375, 0.5417, 0.25, 0.5417, 0.25, 0.5417, 0.375, 0.5417, 0.375, 0.375, 0.625, 0.25, 0.625, 0.25, 0.625, 0.375, 0.625, 0.375, 0.125, 0.375, 0.25, 0.375, 0.25, 0.375, 0.125, 0.375, 0.625, 0.375, 0.75, 0.375, 0.75, 0.375, 0.625, 0.25, 0.625, 0.125, 0.625, 0.125, 0.625, 0.25, 0.625, 0.375, 0.25, 0.375, 0.375, 0.375, 0.375, 0.375, 0.25, 0.375, 0.5, 0.375, 0.625, 0.375, 0.625, 0.375, 0.5, 0.25, 0.625, 0.125, 0.625, 0.125, 0.625, 0.25, 0.625, 0.375, 0.625, 0.25, 0.625, 0.25, 0.625, 0.375, 0.625, 0.375, 0.25, 0.375, 0.375, 0.375, 0.375, 0.375, 0.25, 0.375, 0.375, 0.375, 0.5, 0.375, 0.5, 0.375, 0.375, 0.375, 0.5, 0.375, 0.625, 0.375, 0.625, 0.375, 0.5, 0.375, 0.625, 0.25, 0.625, 0.25, 0.625, 0.375, 0.625, 0.375, 0.25, 0.375, 0.375, 0.375, 0.375, 0.375, 0.25, 0.375, 0.125, 0.375, 0.25, 0.375, 0.25, 0.375, 0.125, 0.375, 0.375, 0.375, 0.5, 0.375, 0.5, 0.375, 0.375, 0.375, 0.375, 0.375, 0.5, 0.375, 0.5, 0.375, 0.375, 0.375, 0.125, 0.375, 0.25, 0.375, 0.25, 0.375, 0.125, 0.375, 0.375, 0.375, 0.5, 0.375, 0.5, 0.375, 0.375, 0.375, 0.5, 0.375, 0.625, 0.375, 0.625, 0.375, 0.5, 0.25, 0.625, 0.125, 0.625, 0.125, 0.625, 0.25, 0.625, 0.375, 0.625, 0.25, 0.625, 0.25, 0.625, 0.375, 0.625, 0.25, 0.625, 0.125, 0.625, 0.125, 0.625, 0.25, 0.625, 0.375, 0.5, 0.375, 0.625, 0.375, 0.625, 0.375, 0.5, 0.375, 0.625, 0.25, 0.625, 0.25, 0.625, 0.375, 0.625, 0.375, 0.25, 0.375, 0.375, 0.375, 0.375, 0.375, 0.25, 0.375, 0.125, 0.375, 0.25, 0.375, 0.25, 0.375, 0.125, 0.375, 0.375, 0.375, 0.5, 0.375, 0.5, 0.375, 0.375, 0.375, 0.125, 0.375, 0.25, 0.375, 0.25, 0.375, 0.125, 0.375, 0.25, 0.375, 0.375, 0.375, 0.375, 0.375, 0.25, 0.25, 0.625, 0.125, 0.625, 0.125, 0.625, 0.25, 0.625, 0.375, 0.5, 0.375, 0.625, 0.375, 0.625, 0.375, 0.5, 0.375, 0.5, 0.375, 0.625, 0.375, 0.625, 0.375, 0.5, 0.25, 0.625, 0.125, 0.625, 0.125, 0.625, 0.25, 0.625, 0.375, 0.375, 0.375, 0.5, 0.375, 0.5, 0.375, 0.375, 0.375, 0.125, 0.375, 0.25, 0.375, 0.25, 0.375, 0.125, 0.375, 0.25, 0.375, 0.375, 0.375, 0.375, 0.375, 0.25, 0.375, 0.625, 0.25, 0.625, 0.25, 0.625, 0.375, 0.625, 0.375, 0.625, 0.25, 0.625, 0.25, 0.625, 0.375, 0.625, 0.375, 0.25, 0.375, 0.375, 0.375, 0.375, 0.375, 0.25, 0.375, 0.125, 0.375, 0.25, 0.375, 0.25, 0.375, 0.125, 0.375, 0.375, 0.375, 0.5, 0.375, 0.5, 0.375, 0.375, 0.25, 0.625, 0.125, 0.625, 0.125, 0.625, 0.25, 0.625, 0.375, 0.5, 0.375, 0.625, 0.375, 0.625, 0.375, 0.5, 0.5417, 0.1875, 0.625, 0.1875, 0.625, 0.25, 0.5417, 0.25, 0.5417, 0.4167, 0.625, 0.5, 0.5417, 0.5, 0.5417, 0.6875, 0.625, 0.6875, 0.625, 0.75, 0.5417, 0.75, 0.5417, 0.9167, 0.625, 1.0, 0.5417, 1.0, 0.2917, 0.6875, 0.375, 0.6875, 0.2917, 0.75, 0.7917, 0.6875, 0.875, 0.6875, 0.7917, 0.75, 0.875, 0.5, 0.875, 0.5625, 0.7917, 0.5625, 0.7917, 0.5625, 0.875, 0.5625, 0.875, 0.625, 0.7917, 0.625, 0.375, 0.5, 0.375, 0.5625, 0.2917, 0.5625, 0.2917, 0.5625, 0.375, 0.5625, 0.375, 0.625, 0.2917, 0.625, 0.2917, 0.625, 0.375, 0.625, 0.375, 0.6875, 0.2917, 0.6875, 0.5417, 0.5, 0.625, 0.5, 0.625, 0.5625, 0.5417, 0.5625, 0.5417, 0.5625, 0.625, 0.5625, 0.625, 0.625, 0.5417, 0.625, 0.5417, 0.0, 0.625, 0.0, 0.625, 0.0625, 0.5417, 0.0625, 0.5417, 0.125, 0.625, 0.125, 0.625, 0.1875, 0.5417, 0.1875, 0.4583, 0.125, 0.5417, 0.125, 0.5417, 0.1875, 0.4583, 0.1875, 0.375, 0.0625, 0.4583, 0.0625, 0.4583, 0.125, 0.375, 0.125, 0.4583, 0.0625, 0.5417, 0.0625, 0.5417, 0.125, 0.4583, 0.125, 0.375, 0.0, 0.4583, 0.0, 0.4583, 0.0625, 0.375, 0.0625, 0.4583, 0.0, 0.5417, 0.0, 0.5417, 0.0625, 0.4583, 0.0625, 0.375, 0.625, 0.4583, 0.625, 0.4583, 0.6875, 0.375, 0.6875, 0.4583, 0.625, 0.5417, 0.625, 0.5417, 0.6875, 0.4583, 0.6875, 0.375, 0.5625, 0.4583, 0.5625, 0.4583, 0.625, 0.375, 0.625, 0.4583, 0.5625, 0.5417, 0.5625, 0.5417, 0.625, 0.4583, 0.625, 0.375, 0.5, 0.4583, 0.5, 0.4583, 0.5625, 0.375, 0.5625, 0.4583, 0.5, 0.5417, 0.5, 0.5417, 0.5625, 0.4583, 0.5625, 0.375, 0.9167, 0.4583, 0.9167, 0.4583, 1.0, 0.5417, 0.9167, 0.5417, 1.0, 0.4583, 1.0, 0.375, 0.6875, 0.4583, 0.6875, 0.4583, 0.75, 0.375, 0.75, 0.4583, 0.6875, 0.5417, 0.6875, 0.5417, 0.75, 0.4583, 0.75, 0.375, 0.4167, 0.4583, 0.4167, 0.4583, 0.5, 0.5417, 0.4167, 0.5417, 0.5, 0.4583, 0.5, 0.375, 0.1875, 0.4583, 0.1875, 0.4583, 0.25, 0.375, 0.25, 0.4583, 0.1875, 0.5417, 0.1875, 0.5417, 0.25, 0.4583, 0.25, 0.4583, 0.25, 0.5417, 0.25, 0.4583, 0.3333, 0.375, 0.25, 0.4583, 0.25, 0.4583, 0.3333, 0.375, 0.3333, 0.4583, 0.4167, 0.375, 0.4167, 0.4583, 0.75, 0.5417, 0.75, 0.4583, 0.8333, 0.375, 0.75, 0.4583, 0.75, 0.4583, 0.8333, 0.375, 0.8333, 0.4583, 0.9167, 0.375, 0.9167, 0.125, 0.625, 0.2083, 0.625, 0.2083, 0.6875, 0.125, 0.6875, 0.2083, 0.6875, 0.2083, 0.625, 0.2083, 0.625, 0.2083, 0.6875, 0.125, 0.5625, 0.2083, 0.5625, 0.2083, 0.625, 0.125, 0.625, 0.2083, 0.625, 0.2083, 0.5625, 0.2083, 0.5625, 0.2083, 0.625, 0.2083, 0.5, 0.2083, 0.5625, 0.125, 0.5625, 0.2083, 0.5, 0.2917, 0.5, 0.2917, 0.5625, 0.2083, 0.5625, 0.625, 0.5625, 0.7083, 0.5625, 0.7083, 0.625, 0.625, 0.625, 0.7083, 0.5625, 0.7917, 0.5625, 0.7917, 0.625, 0.7083, 0.625, 0.7083, 0.5, 0.7083, 0.5625, 0.625, 0.5625, 0.7083, 0.5, 0.7917, 0.5, 0.7917, 0.5625, 0.7083, 0.5625, 0.625, 0.6875, 0.7083, 0.6875, 0.625, 0.75, 0.7083, 0.6875, 0.7917, 0.6875, 0.7917, 0.75, 0.7083, 0.75, 0.125, 0.6875, 0.2083, 0.6875, 0.125, 0.75, 0.2083, 0.6875, 0.2917, 0.6875, 0.2917, 0.75, 0.2083, 0.75, 0.5417, 0.75, 0.625, 0.8333, 0.5417, 0.8333, 0.5417, 0.8333, 0.625, 0.8333, 0.625, 0.9167, 0.5417, 0.25, 0.625, 0.3333, 0.5417, 0.3333, 0.5417, 0.3333, 0.625, 0.3333, 0.625, 0.4167, 0.2917, 0.5625, 0.2917, 0.625, 0.2917, 0.625, 0.2917, 0.5625, 0.2917, 0.6875, 0.2083, 0.6875, 0.2083, 0.6875, 0.2917, 0.6875, 0.2917, 0.625, 0.2917, 0.6875, 0.2917, 0.6875, 0.2917, 0.625, 0.2083, 0.5625, 0.2917, 0.5625, 0.2917, 0.5625, 0.2083, 0.5625, 0.2917, 0.5625, 0.2917, 0.625, 0.2917, 0.625, 0.2917, 0.5625, 0.2917, 0.625, 0.2917, 0.6875, 0.2917, 0.6875, 0.2917, 0.625, 0.2083, 0.5, 0.125, 0.5, 0.125, 0.5, 0.2083, 0.5, 0.2917, 0.5, 0.375, 0.5, 0.375, 0.5573, 0.2917, 0.75, 0.7917, 0.5, 0.875, 0.5, 0.875, 0.75, 0.7917, 0.75, 0.625, 0.5, 0.7083, 0.5, 0.7083, 0.75, 0.625, 0.5573, 0.7083, 0.5, 0.7917, 0.5, 0.7917, 0.75, 0.7083, 0.75, 0.125, 0.5, 0.2083, 0.5, 0.2083, 0.75, 0.125, 0.75, 0.2083, 0.5, 0.2917, 0.5, 0.2917, 0.75, 0.2083, 0.75, 0.375, 0.5, 0.2917, 0.5, 0.2917, 0.5, 0.375, 0.5, 0.7083, 0.5, 0.625, 0.5, 0.625, 0.5, 0.7083, 0.5, 0.2917, 0.5, 0.2083, 0.5, 0.2083, 0.5, 0.2917, 0.5, 0.7083, 0.5, 0.625, 0.5, 0.625, 0.5, 0.7083, 0.5, 0.2083, 0.5, 0.125, 0.5, 0.125, 0.5, 0.2083, 0.5, 0.7917, 0.5, 0.7083, 0.5, 0.7083, 0.5, 0.7917, 0.5, 0.2917, 0.5, 0.2083, 0.5, 0.2083, 0.5, 0.2917, 0.5, 0.875, 0.5, 0.7917, 0.5, 0.7917, 0.5, 0.875, 0.5, 0.875, 0.5, 0.7917, 0.5, 0.7917, 0.5, 0.875, 0.5, 0.7917, 0.5, 0.7083, 0.5, 0.7083, 0.5, 0.7917, 0.5, 0.375, 0.5, 0.2917, 0.5, 0.2917, 0.5, 0.375, 0.5, 0.625, 0.75, 0.375, 0.8333, 0.375, 0.8333, 0.625, 0.75, 0.625, 0.5573, 0.7083, 0.75, 0.7083, 0.75, 0.625, 0.5573, 0.625, 0.75, 0.375, 0.8333, 0.375, 0.8333, 0.625, 0.75, 0.2917, 0.75, 0.375, 0.5573, 0.375, 0.5573, 0.2917, 0.75, 0.625, 0.8333, 0.625, 0.75, 0.625, 0.75, 0.625, 0.8333, 0.2917, 0.75, 0.375, 0.5573, 0.375, 0.5573, 0.2917, 0.75, 0.625, 0.75, 0.375, 0.8333, 0.375, 0.8333, 0.625, 0.75, 0.2917, 0.75, 0.375, 0.5573, 0.375, 0.5573, 0.2917, 0.75, 0.625, 0.5573, 0.7083, 0.75, 0.7083, 0.75, 0.625, 0.5573, 0.625, 0.8333, 0.625, 0.75, 0.625, 0.75, 0.625, 0.8333, 0.625, 0.5573, 0.7083, 0.75, 0.625, 0.75, 0.2917, 0.75, 0.375, 0.5573, 0.375, 0.75, 0.625, 0.5573, 0.7083, 0.75, 0.7083, 0.75, 0.625, 0.5573, 0.625, 0.8333, 0.625, 0.75, 0.625, 0.75, 0.625, 0.8333, 0.375, 0.1667, 0.625, 0.1667, 0.625, 0.25, 0.375, 0.25, 0.375, 0.375, 0.625, 0.375, 0.625, 0.5, 0.375, 0.5, 0.375, 0.5833, 0.375, 0.5, 0.375, 0.5, 0.375, 0.5833, 0.375, 0.875, 0.625, 0.875, 0.625, 1.0, 0.375, 1.0, 0.25, 0.6667, 0.375, 0.6667, 0.375, 0.75, 0.25, 0.75, 0.625, 0.5, 0.625, 0.375, 0.625, 0.5, 0.625, 0.1667, 0.625, 0.08333, 0.625, 0.08333, 0.625, 0.1667, 0.625, 0.75, 0.625, 0.6667, 0.625, 0.6667, 0.625, 0.75, 0.25, 0.5, 0.375, 0.5, 0.375, 0.5833, 0.25, 0.5833, 0.25, 0.5833, 0.375, 0.5833, 0.375, 0.6667, 0.25, 0.6667, 0.625, 0.5, 0.625, 0.5833, 0.625, 0.5833, 0.625, 0.5, 0.625, 0.75, 0.375, 0.75, 0.375, 0.75, 0.625, 0.75, 0.375, 0.0, 0.625, 0.0, 0.625, 0.08333, 0.375, 0.08333, 0.375, 0.08333, 0.625, 0.08333, 0.625, 0.1667, 0.375, 0.1667, 0.375, 0.1667, 0.375, 0.25, 0.375, 0.25, 0.375, 0.1667, 0.625, 0.5833, 0.625, 0.5, 0.625, 0.5, 0.625, 0.5833, 0.625, 1.0, 0.625, 0.875, 0.625, 1.0, 0.625, 0.08333, 0.625, 0.0, 0.625, 0.0, 0.625, 0.08333, 0.375, 0.75, 0.625, 0.75, 0.625, 0.875, 0.375, 0.875, 0.375, 0.25, 0.625, 0.25, 0.625, 0.375, 0.375, 0.375, 0.375, 0.5, 0.625, 0.5, 0.625, 0.5, 0.375, 0.5, 0.625, 0.6667, 0.625, 0.75, 0.625, 0.6667, 0.375, 0.75, 0.375, 0.6667, 0.375, 0.6667, 0.375, 0.75, 0.375, 0.75, 0.375, 0.6667, 0.375, 0.6667, 0.375, 0.75, 0.625, 0.5833, 0.625, 0.6667, 0.625, 0.6667, 0.625, 0.5833, 0.625, 0.6667, 0.625, 0.75, 0.625, 0.75, 0.625, 0.6667, 0.375, 0.6667, 0.375, 0.5833, 0.375, 0.5833, 0.375, 0.6667, 0.375, 0.5, 0.625, 0.5, 0.625, 0.5, 0.375, 0.5, 0.375, 0.6667, 0.625, 0.6667, 0.375, 0.75, 0.375, 0.5, 0.625, 0.5833, 0.375, 0.5833, 0.375, 0.5833, 0.625, 0.5833, 0.625, 0.6667, 0.375, 0.6667, 0.625, 0.5833, 0.625, 0.6667, 0.625, 0.6667, 0.625, 0.5833, 0.375, 0.6667, 0.375, 0.5833, 0.375, 0.5833, 0.375, 0.6667, 0.625, 0.75, 0.375, 0.75, 0.375, 0.75, 0.625, 0.75, 0.375, 0.5833, 0.375, 0.5, 0.375, 0.5, 0.375, 0.5833, 0.625, 0.5, 0.625, 0.5833, 0.625, 0.5, 0.375, 0.75, 0.625, 0.6667, 0.625, 0.75, 0.625, 0.5833, 0.375, 0.5, 0.625, 0.5, 0.625, 0.5, 0.625, 0.5833, 0.625, 0.5833, 0.625, 0.75, 0.625, 0.6667, 0.625, 0.75, 0.125, 0.5833, 0.25, 0.5833, 0.25, 0.6667, 0.125, 0.6667, 0.125, 0.5, 0.25, 0.5, 0.25, 0.5833, 0.125, 0.5833, 0.125, 0.6667, 0.25, 0.6667, 0.25, 0.75, 0.125, 0.75, 0.375, 0.875, 0.375, 1.0, 0.375, 1.0, 0.375, 0.25, 0.375, 0.375, 0.375, 0.25, 0.375, 0.08333, 0.375, 0.1667, 0.375, 0.1667, 0.375, 0.08333, 0.375, 0.0, 0.375, 0.08333, 0.375, 0.08333, 0.375, 0.0, 0.625, 0.875, 0.625, 0.75, 0.625, 0.875, 0.625, 0.25, 0.625, 0.1667, 0.625, 0.1667, 0.625, 0.25, 0.625, 0.6667, 0.625, 0.5833, 0.625, 0.5833, 0.625, 0.6667, 0.625, 0.375, 0.625, 0.25, 0.625, 0.375, 0.5417, 0.5, 0.625, 0.5, 0.625, 0.625, 0.5417, 0.625, 0.375, 0.5, 0.375, 0.625, 0.375, 0.625, 0.375, 0.5, 0.375, 0.5, 0.4583, 0.5, 0.4583, 0.625, 0.375, 0.625, 0.4583, 0.5, 0.5417, 0.5, 0.5417, 0.625, 0.4583, 0.625, 0.2083, 0.625, 0.2083, 0.5625, 0.2083, 0.5625, 0.2083, 0.625, 0.2917, 0.5625, 0.2917, 0.625, 0.2917, 0.625, 0.2917, 0.5625, 0.2083, 0.5625, 0.2917, 0.5625, 0.2917, 0.5625, 0.2083, 0.5625, 0.625, 0.625, 0.2917, 0.5625, 0.2917, 0.5625, 0.5806, 0.375, 0.625, 0.375, 0.625, 0.375, 0.5836, 0.375, 0.5417, 0.125, 0.5417, 0.25, 0.5834, 0.25, 0.375, 0.125, 0.375, 0.125, 0.375, 0.25, 0.375, 0.25, 0.5417, 0.375, 0.5417, 0.5, 0.5806, 0.375, 0.5417, 0.5, 0.5417, 0.625, 0.625, 0.625, 0.625, 0.5, 0.375, 0.5, 0.375, 0.5, 0.375, 0.625, 0.375, 0.625, 0.375, 0.5, 0.375, 0.625, 0.4583, 0.625, 0.4583, 0.5, 0.4583, 0.5, 0.4583, 0.625, 0.5417, 0.625, 0.5417, 0.5, 0.375, 0.375, 0.375, 0.5, 0.4583, 0.5, 0.4583, 0.375, 0.4583, 0.375, 0.4583, 0.5, 0.5417, 0.5, 0.5417, 0.375, 0.375, 0.125, 0.375, 0.25, 0.4583, 0.25, 0.4583, 0.125, 0.4583, 0.125, 0.4583, 0.25, 0.5417, 0.25, 0.5417, 0.125, 0.4583, 0.25, 0.4583, 0.375, 0.5417, 0.375, 0.5417, 0.25, 0.375, 0.25, 0.375, 0.375, 0.4583, 0.375, 0.4583, 0.25, 0.375, 0.375, 0.375, 0.375, 0.375, 0.5, 0.375, 0.5, 0.625, 0.25, 0.5834, 0.25, 0.5848, 0.25, 0.625, 0.25, 0.625, 0.375, 0.625, 0.25, 0.625, 0.25, 0.625, 0.375, 0.5417, 0.375, 0.5806, 0.375, 0.5836, 0.375, 0.5417, 0.375, 0.5417, 0.25, 0.5417, 0.375, 0.5417, 0.375, 0.5417, 0.25, 0.5834, 0.25, 0.5417, 0.25, 0.5417, 0.25, 0.5848, 0.25, 0.5417, 0.5, 0.625, 0.5, 0.5806, 0.375, 0.625, 0.5, 0.625, 0.375, 0.5806, 0.375, 0.5834, 0.25, 0.625, 0.125, 0.5417, 0.125, 0.625, 0.125, 0.5834, 0.25, 0.625, 0.25, 0.5848, 0.25, 0.5417, 0.25, 0.5417, 0.25, 0.5848, 0.25, 0.625, 0.25, 0.5848, 0.25, 0.5848, 0.25, 0.625, 0.25, 0.625, 0.375, 0.625, 0.25, 0.625, 0.25, 0.625, 0.375, 0.5836, 0.375, 0.625, 0.375, 0.625, 0.375, 0.5836, 0.375, 0.5417, 0.375, 0.5836, 0.375, 0.5836, 0.375, 0.5417, 0.375, 0.5417, 0.25, 0.5417, 0.375, 0.5417, 0.375, 0.5417, 0.25, 0.5417, 0.25, 0.5417, 0.375, 0.5417, 0.375, 0.5417, 0.25, 0.5417, 0.375, 0.5836, 0.375, 0.5836, 0.375, 0.5417, 0.375, 0.5836, 0.375, 0.625, 0.375, 0.625, 0.375, 0.5836, 0.375, 0.625, 0.375, 0.625, 0.25, 0.625, 0.25, 0.625, 0.375, 0.625, 0.25, 0.5848, 0.25, 0.5848, 0.25, 0.625, 0.25, 0.5848, 0.25, 0.5417, 0.25, 0.5417, 0.25, 0.5848, 0.25, 0.5848, 0.25, 0.5417, 0.25, 0.5417, 0.25, 0.5848, 0.25, 0.625, 0.25, 0.5848, 0.25, 0.5848, 0.25, 0.625, 0.25, 0.625, 0.375, 0.625, 0.25, 0.625, 0.25, 0.625, 0.375, 0.5836, 0.375, 0.625, 0.375, 0.625, 0.375, 0.5836, 0.375, 0.5417, 0.375, 0.5836, 0.375, 0.5836, 0.375, 0.5417, 0.375, 0.5417, 0.25, 0.5417, 0.375, 0.5417, 0.375, 0.5417, 0.25, 0.375, 0.25, 0.375, 0.25, 0.375, 0.375, 0.375, 0.375, 0.2083, 0.625, 0.2083, 0.625, 0.2083, 0.5625, 0.2083, 0.5625, 0.2083, 0.625, 0.2083, 0.625, 0.2083, 0.5937, 0.2083, 0.5625, 0.2917, 0.5625, 0.2917, 0.5625, 0.2917, 0.625, 0.2917, 0.625, 0.2083, 0.5625, 0.2083, 0.5625, 0.2917, 0.5625, 0.2917, 0.5625, 0.2917, 0.5625, 0.2917, 0.625, 0.625, 0.625, 0.2083, 0.5625, 0.2083, 0.5937, 0.2083, 0.5625, 0.2917, 0.5625, 0.2083, 0.5625, 0.2917, 0.5625, 0.2917, 0.5625, 0.375, 0.375, 0.375, 0.25, 0.375, 0.25, 0.375, 0.375, 0.2083, 0.625, 0.2083, 0.625, 0.2083, 0.5625, 0.2083, 0.5625, 0.375, 0.25, 0.375, 0.375, 0.375, 0.375, 0.375, 0.25, 0.5417, 0.625, 0.5417, 0.625, 0.4583, 0.625, 0.4583, 0.625, 0.5848, 0.25, 0.5848, 0.25, 0.5417, 0.25, 0.5417, 0.25, 0.2917, 0.625, 0.2917, 0.625, 0.2917, 0.625, 0.4583, 0.625, 0.4583, 0.625, 0.375, 0.625, 0.375, 0.625, 0.2917, 0.5625, 0.2917, 0.5625, 0.2917, 0.625, 0.2917, 0.625, 0.375, 0.5, 0.375, 0.375, 0.375, 0.375, 0.375, 0.5, 0.625, 0.25, 0.625, 0.25, 0.5848, 0.25, 0.5848, 0.25, 0.375, 0.375, 0.375, 0.5, 0.375, 0.5, 0.375, 0.375, 0.625, 0.375, 0.625, 0.375, 0.625, 0.25, 0.625, 0.25, 0.375, 0.625, 0.375, 0.625, 0.375, 0.625, 0.375, 0.625, 0.5836, 0.375, 0.5836, 0.375, 0.625, 0.375, 0.625, 0.375, 0.5417, 0.375, 0.5417, 0.375, 0.5836, 0.375, 0.5836, 0.375, 0.2083, 0.625, 0.2083, 0.625, 0.2083, 0.625, 0.2083, 0.625, 0.2083, 0.5625, 0.2083, 0.5625, 0.2917, 0.5625, 0.2917, 0.5625, 0.5417, 0.25, 0.5417, 0.25, 0.5417, 0.375, 0.5417, 0.375, 0.2917, 0.625, 0.2917, 0.625, 0.2917, 0.625, 0.2917, 0.625, 0.5417, 0.25, 0.5417, 0.375, 0.5417, 0.375, 0.5417, 0.25, 0.5417, 0.375, 0.5836, 0.375, 0.5836, 0.375, 0.5417, 0.375, 0.5836, 0.375, 0.625, 0.375, 0.625, 0.375, 0.5836, 0.375, 0.625, 0.375, 0.625, 0.25, 0.625, 0.25, 0.625, 0.375, 0.625, 0.25, 0.5848, 0.25, 0.5848, 0.25, 0.625, 0.25, 0.5848, 0.25, 0.5417, 0.25, 0.5417, 0.25, 0.5848, 0.25, 0.5848, 0.25, 0.5417, 0.25, 0.5417, 0.25, 0.5848, 0.25, 0.625, 0.25, 0.5848, 0.25, 0.5848, 0.25, 0.625, 0.25, 0.625, 0.375, 0.625, 0.25, 0.625, 0.25, 0.625, 0.375, 0.5836, 0.375, 0.625, 0.375, 0.625, 0.375, 0.5836, 0.375, 0.5417, 0.375, 0.5836, 0.375, 0.5836, 0.375, 0.5417, 0.375, 0.5417, 0.25, 0.5417, 0.375, 0.5417, 0.375, 0.5417, 0.25, 0.2917, 0.625, 0.2917, 0.625, 0.2917, 0.625, 0.2917, 0.625, 0.2917, 0.625, 0.2917, 0.625, 0.2917, 0.625, 0.2917, 0.625, 0.2917, 0.625, 0.2917, 0.625, 0.2917, 0.625, 0.2917, 0.625, 0.2917, 0.625, 0.625, 0.625, 0.2917, 0.5625, 0.2917, 0.5625, 0.2917, 0.5625, 0.625, 0.625, 0.2917, 0.625, 0.625, 0.625, 0.625, 0.625, 0.5417, 0.625, 0.5417, 0.625, 0.2917, 0.625, 0.2917, 0.625, 0.2917, 0.625, 0.2917, 0.625, 0.5417, 0.625, 0.625, 0.625, 0.625, 0.625, 0.625, 0.625, 0.5417, 0.625, 0.625, 0.625, 0.375, 0.25, 0.375, 0.125, 0.375, 0.25, 0.375, 0.125, 0.375, 0.25, 0.375, 0.25, 0.375, 0.625, 0.375, 0.5, 0.375, 0.5, 0.375, 0.5, 0.375, 0.625, 0.375, 0.625, 0.375, 0.5, 0.375, 0.625, 0.375, 0.625, 0.375, 0.625, 0.375, 0.625, 0.375, 0.625, 0.375, 0.5, 0.375, 0.5, 0.375, 0.625, 0.375, 0.125, 0.375, 0.25, 0.375, 0.25, 0.375, 0.125, 0.375, 0.25, 0.375, 0.125, 0.375, 0.125, 0.375, 0.25, 0.375, 0.375, 0.375, 0.5, 0.375, 0.375, 0.375, 0.625, 0.375, 0.625, 0.375, 0.5, 0.375, 0.5, 0.375, 0.25, 0.375, 0.25, 0.375, 0.125, 0.375, 0.125, 0.375, 0.5, 0.375, 0.375, 0.375, 0.375, 0.375, 0.375, 0.375, 0.5, 0.375, 0.5, 0.375, 0.375, 0.375, 0.25, 0.375, 0.375, 0.375, 0.375, 0.375, 0.25, 0.375, 0.5, 0.375, 0.375, 0.375, 0.375, 0.375, 0.5, 0.375, 0.375, 0.375, 0.25, 0.375, 0.25, 0.375, 0.375, 0.375, 0.5, 0.375, 0.625, 0.375, 0.5, 0.375, 0.375, 0.375, 0.375, 0.375, 0.25, 0.375, 0.25, 0.375, 0.5, 0.375, 0.5, 0.375, 0.375, 0.375, 0.375, 0.375, 0.375, 0.375, 0.25, 0.375, 0.375, 0.375, 0.25, 0.375, 0.375, 0.375, 0.375, 0.375, 0.25, 0.625, 0.25, 0.625, 0.5, 0.375, 0.5, 0.375, 0.5, 0.625, 0.5, 0.625, 0.75, 0.375, 0.75, 0.375, 0.75, 0.625, 0.75, 0.625, 1.0, 0.375, 1.0, 0.125, 0.5, 0.375, 0.5, 0.375, 0.75, 0.125, 0.75, 0.625, 0.5, 0.875, 0.5, 0.875, 0.75, 0.625, 0.75, 0.375, 0.25, 0.625, 0.25, 0.625, 0.5, 0.375, 0.5, 0.375, 0.5, 0.625, 0.5, 0.625, 0.75, 0.375, 0.75, 0.375, 0.75, 0.625, 0.75, 0.625, 1.0, 0.375, 1.0, 0.125, 0.5, 0.375, 0.5, 0.375, 0.75, 0.125, 0.75, 0.625, 0.5, 0.875, 0.5, 0.875, 0.75, 0.625, 0.75, 0.5417, 0.625, 0.5417, 0.75, 0.625, 0.75, 0.625, 0.625, 0.375, 0.5, 0.375, 0.625, 0.4583, 0.625, 0.4583, 0.5, 0.375, 0.625, 0.375, 0.75, 0.4583, 0.75, 0.4583, 0.625, 0.4583, 0.625, 0.4583, 0.75, 0.5417, 0.75, 0.5417, 0.625, 0.5848, 0.25, 0.5417, 0.25, 0.5417, 0.25, 0.5848, 0.25, 0.625, 0.25, 0.5848, 0.25, 0.5848, 0.25, 0.625, 0.25, 0.625, 0.375, 0.625, 0.25, 0.625, 0.25, 0.625, 0.375, 0.5836, 0.375, 0.625, 0.375, 0.625, 0.375, 0.5836, 0.375, 0.5417, 0.375, 0.5836, 0.375, 0.5836, 0.375, 0.5417, 0.375, 0.5417, 0.25, 0.5417, 0.375, 0.5417, 0.375, 0.5417, 0.25, 0.5417, 0.25, 0.5417, 0.375, 0.5417, 0.375, 0.5417, 0.25, 0.5417, 0.375, 0.5836, 0.375, 0.5836, 0.375, 0.5417, 0.375, 0.5836, 0.375, 0.625, 0.375, 0.625, 0.375, 0.5836, 0.375, 0.625, 0.375, 0.625, 0.25, 0.625, 0.25, 0.625, 0.375, 0.625, 0.25, 0.5848, 0.25, 0.5848, 0.25, 0.625, 0.25, 0.5848, 0.25, 0.5417, 0.25, 0.5417, 0.25, 0.5848, 0.25, 0.5848, 0.25, 0.5417, 0.25, 0.5417, 0.25, 0.5848, 0.25, 0.625, 0.25, 0.5848, 0.25, 0.5848, 0.25, 0.625, 0.25, 0.625, 0.375, 0.625, 0.25, 0.625, 0.25, 0.625, 0.375, 0.5836, 0.375, 0.625, 0.375, 0.625, 0.375, 0.5836, 0.375, 0.5417, 0.375, 0.5836, 0.375, 0.5836, 0.375, 0.5417, 0.375, 0.5417, 0.25, 0.5417, 0.375, 0.5417, 0.375, 0.5417, 0.25, 0.375, 0.625, 0.375, 0.625, 0.25, 0.625, 0.25, 0.625, 0.375, 0.125, 0.375, 0.125, 0.375, 0.25, 0.375, 0.25, 0.25, 0.625, 0.25, 0.625, 0.125, 0.625, 0.125, 0.625, 0.375, 0.25, 0.375, 0.25, 0.375, 0.375, 0.375, 0.375, 0.375, 0.5, 0.375, 0.5, 0.375, 0.625, 0.375, 0.625, 0.25, 0.625, 0.25, 0.625, 0.125, 0.625, 0.125, 0.625, 0.375, 0.625, 0.375, 0.625, 0.25, 0.625, 0.25, 0.625, 0.375, 0.25, 0.375, 0.25, 0.375, 0.375, 0.375, 0.375, 0.375, 0.375, 0.375, 0.375, 0.375, 0.5, 0.375, 0.5, 0.375, 0.5, 0.375, 0.5, 0.375, 0.625, 0.375, 0.625, 0.375, 0.625, 0.375, 0.625, 0.25, 0.625, 0.25, 0.625, 0.375, 0.25, 0.375, 0.25, 0.375, 0.375, 0.375, 0.375, 0.375, 0.125, 0.375, 0.125, 0.375, 0.25, 0.375, 0.25, 0.375, 0.375, 0.375, 0.375, 0.375, 0.5, 0.375, 0.5, 0.375, 0.375, 0.375, 0.375, 0.375, 0.5, 0.375, 0.5, 0.375, 0.125, 0.375, 0.125, 0.375, 0.25, 0.375, 0.25, 0.375, 0.375, 0.375, 0.375, 0.375, 0.5, 0.375, 0.5, 0.375, 0.5, 0.375, 0.5, 0.375, 0.625, 0.375, 0.625, 0.25, 0.625, 0.25, 0.625, 0.125, 0.625, 0.125, 0.625, 0.375, 0.625, 0.375, 0.625, 0.25, 0.625, 0.25, 0.625, 0.25, 0.625, 0.25, 0.625, 0.125, 0.625, 0.125, 0.625, 0.375, 0.5, 0.375, 0.5, 0.375, 0.625, 0.375, 0.625, 0.375, 0.625, 0.375, 0.625, 0.25, 0.625, 0.25, 0.625, 0.375, 0.25, 0.375, 0.25, 0.375, 0.375, 0.375, 0.375, 0.375, 0.125, 0.375, 0.125, 0.375, 0.25, 0.375, 0.25, 0.375, 0.375, 0.375, 0.375, 0.375, 0.5, 0.375, 0.5, 0.375, 0.125, 0.375, 0.125, 0.375, 0.25, 0.375, 0.25, 0.375, 0.25, 0.375, 0.25, 0.375, 0.375, 0.375, 0.375, 0.25, 0.625, 0.25, 0.625, 0.125, 0.625, 0.125, 0.625, 0.375, 0.5, 0.375, 0.5, 0.375, 0.625, 0.375, 0.625, 0.375, 0.5, 0.375, 0.5, 0.375, 0.625, 0.375, 0.625, 0.25, 0.625, 0.25, 0.625, 0.125, 0.625, 0.125, 0.625, 0.375, 0.375, 0.375, 0.375, 0.375, 0.5, 0.375, 0.5, 0.375, 0.125, 0.375, 0.125, 0.375, 0.25, 0.375, 0.25, 0.375, 0.25, 0.375, 0.25, 0.375, 0.375, 0.375, 0.375, 0.375, 0.625, 0.375, 0.625, 0.25, 0.625, 0.25, 0.625, 0.375, 0.625, 0.375, 0.625, 0.25, 0.625, 0.25, 0.625, 0.375, 0.25, 0.375, 0.25, 0.375, 0.375, 0.375, 0.375, 0.375, 0.125, 0.375, 0.125, 0.375, 0.25, 0.375, 0.25, 0.375, 0.375, 0.375, 0.375, 0.375, 0.5, 0.375, 0.5, 0.25, 0.625, 0.25, 0.625, 0.125, 0.625, 0.125, 0.625, 0.375, 0.5, 0.375, 0.5, 0.375, 0.625, 0.375, 0.625, 0.7917, 0.5625, 0.7917, 0.625, 0.875, 0.625, 0.875, 0.5625, 0.5417, 0.5625, 0.5417, 0.625, 0.625, 0.625, 0.625, 0.5625, 0.5417, 0.125, 0.5417, 0.1875, 0.625, 0.1875, 0.625, 0.125, 0.375, 0.0625, 0.375, 0.125, 0.4583, 0.125, 0.4583, 0.0625, 0.625, 0.5625, 0.625, 0.625, 0.7083, 0.625, 0.7083, 0.5625, 0.7083, 0.5625, 0.7083, 0.625, 0.7917, 0.625, 0.7917, 0.5625, 0.2083, 0.5, 0.2083, 0.5, 0.125, 0.5, 0.125, 0.5, 0.2917, 0.5, 0.2917, 0.75, 0.375, 0.5573, 0.375, 0.5, 0.7917, 0.5, 0.7917, 0.75, 0.875, 0.75, 0.875, 0.5, 0.625, 0.5, 0.625, 0.5573, 0.7083, 0.75, 0.7083, 0.5, 0.7083, 0.5, 0.7083, 0.75, 0.7917, 0.75, 0.7917, 0.5, 0.125, 0.5, 0.125, 0.75, 0.2083, 0.75, 0.2083, 0.5, 0.2083, 0.5, 0.2083, 0.75, 0.2917, 0.75, 0.2917, 0.5, 0.375, 0.5, 0.375, 0.5, 0.2917, 0.5, 0.2917, 0.5, 0.7083, 0.5, 0.7083, 0.5, 0.625, 0.5, 0.625, 0.5, 0.2917, 0.5, 0.2917, 0.5, 0.2083, 0.5, 0.2083, 0.5, 0.7083, 0.5, 0.7083, 0.5, 0.625, 0.5, 0.625, 0.5, 0.2083, 0.5, 0.2083, 0.5, 0.125, 0.5, 0.125, 0.5, 0.7917, 0.5, 0.7917, 0.5, 0.7083, 0.5, 0.7083, 0.5, 0.2917, 0.5, 0.2917, 0.5, 0.2083, 0.5, 0.2083, 0.5, 0.875, 0.5, 0.875, 0.5, 0.7917, 0.5, 0.7917, 0.5, 0.875, 0.5, 0.875, 0.5, 0.7917, 0.5, 0.7917, 0.5, 0.7917, 0.5, 0.7917, 0.5, 0.7083, 0.5, 0.7083, 0.5, 0.375, 0.5, 0.375, 0.5, 0.2917, 0.5, 0.2917, 0.5, 0.625, 0.75, 0.625, 0.75, 0.375, 0.8333, 0.375, 0.8333, 0.625, 0.5573, 0.625, 0.5573, 0.7083, 0.75, 0.7083, 0.75, 0.625, 0.75, 0.625, 0.75, 0.375, 0.8333, 0.375, 0.8333, 0.2917, 0.75, 0.2917, 0.75, 0.375, 0.5573, 0.375, 0.5573, 0.625, 0.8333, 0.625, 0.8333, 0.625, 0.75, 0.625, 0.75, 0.2917, 0.75, 0.2917, 0.75, 0.375, 0.5573, 0.375, 0.5573, 0.625, 0.75, 0.625, 0.75, 0.375, 0.8333, 0.375, 0.8333, 0.2917, 0.75, 0.2917, 0.75, 0.375, 0.5573, 0.375, 0.5573, 0.625, 0.5573, 0.625, 0.5573, 0.7083, 0.75, 0.7083, 0.75, 0.625, 0.8333, 0.625, 0.8333, 0.625, 0.75, 0.625, 0.75, 0.625, 0.5573, 0.625, 0.75, 0.7083, 0.75, 0.2917, 0.75, 0.375, 0.75, 0.375, 0.5573, 0.625, 0.5573, 0.625, 0.5573, 0.7083, 0.75, 0.7083, 0.75, 0.625, 0.8333, 0.625, 0.8333, 0.625, 0.75, 0.625, 0.75, 0.375, 0.1667, 0.375, 0.25, 0.625, 0.25, 0.625, 0.1667, 0.375, 0.375, 0.375, 0.5, 0.625, 0.5, 0.625, 0.375, 0.375, 0.5833, 0.375, 0.5833, 0.375, 0.5, 0.375, 0.5, 0.375, 0.875, 0.375, 1.0, 0.625, 1.0, 0.625, 0.875, 0.25, 0.6667, 0.25, 0.75, 0.375, 0.75, 0.375, 0.6667, 0.625, 0.5, 0.625, 0.5, 0.625, 0.375, 0.625, 0.1667, 0.625, 0.1667, 0.625, 0.08333, 0.625, 0.08333, 0.625, 0.75, 0.625, 0.75, 0.625, 0.6667, 0.625, 0.6667, 0.25, 0.5, 0.25, 0.5833, 0.375, 0.5833, 0.375, 0.5, 0.25, 0.5833, 0.25, 0.6667, 0.375, 0.6667, 0.375, 0.5833, 0.625, 0.5, 0.625, 0.5, 0.625, 0.5833, 0.625, 0.5833, 0.625, 0.75, 0.625, 0.75, 0.375, 0.75, 0.375, 0.75, 0.375, 0.0, 0.375, 0.08333, 0.625, 0.08333, 0.625, 0.0, 0.375, 0.08333, 0.375, 0.1667, 0.625, 0.1667, 0.625, 0.08333, 0.375, 0.1667, 0.375, 0.1667, 0.375, 0.25, 0.375, 0.25, 0.625, 0.5833, 0.625, 0.5833, 0.625, 0.5, 0.625, 0.5, 0.625, 1.0, 0.625, 1.0, 0.625, 0.875, 0.625, 0.08333, 0.625, 0.08333, 0.625, 0.0, 0.625, 0.0, 0.375, 0.75, 0.375, 0.875, 0.625, 0.875, 0.625, 0.75, 0.375, 0.25, 0.375, 0.375, 0.625, 0.375, 0.625, 0.25, 0.375, 0.5, 0.375, 0.5, 0.625, 0.5, 0.625, 0.5, 0.625, 0.6667, 0.625, 0.6667, 0.625, 0.75, 0.375, 0.75, 0.375, 0.75, 0.375, 0.6667, 0.375, 0.6667, 0.375, 0.75, 0.375, 0.75, 0.375, 0.6667, 0.375, 0.6667, 0.625, 0.5833, 0.625, 0.5833, 0.625, 0.6667, 0.625, 0.6667, 0.625, 0.6667, 0.625, 0.6667, 0.625, 0.75, 0.625, 0.75, 0.375, 0.6667, 0.375, 0.6667, 0.375, 0.5833, 0.375, 0.5833, 0.375, 0.5, 0.375, 0.5, 0.625, 0.5, 0.625, 0.5, 0.375, 0.6667, 0.375, 0.75, 0.625, 0.6667, 0.375, 0.5, 0.375, 0.5833, 0.625, 0.5833, 0.375, 0.5833, 0.375, 0.6667, 0.625, 0.6667, 0.625, 0.5833, 0.625, 0.5833, 0.625, 0.5833, 0.625, 0.6667, 0.625, 0.6667, 0.375, 0.6667, 0.375, 0.6667, 0.375, 0.5833, 0.375, 0.5833, 0.625, 0.75, 0.625, 0.75, 0.375, 0.75, 0.375, 0.75, 0.375, 0.5833, 0.375, 0.5833, 0.375, 0.5, 0.375, 0.5, 0.625, 0.5, 0.625, 0.5, 0.625, 0.5833, 0.375, 0.75, 0.625, 0.75, 0.625, 0.6667, 0.625, 0.5833, 0.625, 0.5, 0.375, 0.5, 0.625, 0.5, 0.625, 0.5833, 0.625, 0.5833, 0.625, 0.75, 0.625, 0.75, 0.625, 0.6667, 0.125, 0.5833, 0.125, 0.6667, 0.25, 0.6667, 0.25, 0.5833, 0.125, 0.5, 0.125, 0.5833, 0.25, 0.5833, 0.25, 0.5, 0.125, 0.6667, 0.125, 0.75, 0.25, 0.75, 0.25, 0.6667, 0.375, 0.875, 0.375, 1.0, 0.375, 1.0, 0.375, 0.25, 0.375, 0.25, 0.375, 0.375, 0.375, 0.08333, 0.375, 0.08333, 0.375, 0.1667, 0.375, 0.1667, 0.375, 0.0, 0.375, 0.0, 0.375, 0.08333, 0.375, 0.08333, 0.625, 0.875, 0.625, 0.875, 0.625, 0.75, 0.625, 0.25, 0.625, 0.25, 0.625, 0.1667, 0.625, 0.1667, 0.625, 0.6667, 0.625, 0.6667, 0.625, 0.5833, 0.625, 0.5833, 0.625, 0.375, 0.625, 0.375, 0.625, 0.25, 0.5417, 0.5, 0.5417, 0.625, 0.625, 0.625, 0.625, 0.5, 0.375, 0.5, 0.375, 0.5, 0.375, 0.625, 0.375, 0.625, 0.375, 0.5, 0.375, 0.625, 0.4583, 0.625, 0.4583, 0.5, 0.4583, 0.5, 0.4583, 0.625, 0.5417, 0.625, 0.5417, 0.5, 0.2083, 0.625, 0.2083, 0.625, 0.2083, 0.5625, 0.2083, 0.5625, 0.2917, 0.5625, 0.2917, 0.5625, 0.2917, 0.625, 0.2917, 0.625, 0.2083, 0.5625, 0.2083, 0.5625, 0.2917, 0.5625, 0.2917, 0.5625, 0.625, 0.625, 0.2917, 0.5625, 0.2917, 0.5625, 0.5806, 0.375, 0.5836, 0.375, 0.625, 0.375, 0.625, 0.375, 0.5417, 0.125, 0.5834, 0.25, 0.5417, 0.25, 0.375, 0.125, 0.375, 0.25, 0.375, 0.25, 0.375, 0.125, 0.5417, 0.375, 0.5806, 0.375, 0.5417, 0.5, 0.5417, 0.5, 0.625, 0.5, 0.625, 0.625, 0.5417, 0.625, 0.375, 0.5, 0.375, 0.625, 0.375, 0.625, 0.375, 0.5, 0.375, 0.5, 0.4583, 0.5, 0.4583, 0.625, 0.375, 0.625, 0.4583, 0.5, 0.5417, 0.5, 0.5417, 0.625, 0.4583, 0.625, 0.375, 0.375, 0.4583, 0.375, 0.4583, 0.5, 0.375, 0.5, 0.4583, 0.375, 0.5417, 0.375, 0.5417, 0.5, 0.4583, 0.5, 0.375, 0.125, 0.4583, 0.125, 0.4583, 0.25, 0.375, 0.25, 0.4583, 0.125, 0.5417, 0.125, 0.5417, 0.25, 0.4583, 0.25, 0.4583, 0.25, 0.5417, 0.25, 0.5417, 0.375, 0.4583, 0.375, 0.375, 0.25, 0.4583, 0.25, 0.4583, 0.375, 0.375, 0.375, 0.375, 0.375, 0.375, 0.5, 0.375, 0.5, 0.375, 0.375, 0.625, 0.25, 0.625, 0.25, 0.5848, 0.25, 0.5834, 0.25, 0.625, 0.375, 0.625, 0.375, 0.625, 0.25, 0.625, 0.25, 0.5417, 0.375, 0.5417, 0.375, 0.5836, 0.375, 0.5806, 0.375, 0.5417, 0.25, 0.5417, 0.25, 0.5417, 0.375, 0.5417, 0.375, 0.5834, 0.25, 0.5848, 0.25, 0.5417, 0.25, 0.5417, 0.25, 0.5417, 0.5, 0.5806, 0.375, 0.625, 0.5, 0.625, 0.5, 0.5806, 0.375, 0.625, 0.375, 0.5834, 0.25, 0.5417, 0.125, 0.625, 0.125, 0.625, 0.125, 0.625, 0.25, 0.5834, 0.25, 0.5848, 0.25, 0.5848, 0.25, 0.5417, 0.25, 0.5417, 0.25, 0.625, 0.25, 0.625, 0.25, 0.5848, 0.25, 0.5848, 0.25, 0.625, 0.375, 0.625, 0.375, 0.625, 0.25, 0.625, 0.25, 0.5836, 0.375, 0.5836, 0.375, 0.625, 0.375, 0.625, 0.375, 0.5417, 0.375, 0.5417, 0.375, 0.5836, 0.375, 0.5836, 0.375, 0.5417, 0.25, 0.5417, 0.25, 0.5417, 0.375, 0.5417, 0.375, 0.5417, 0.25, 0.5417, 0.25, 0.5417, 0.375, 0.5417, 0.375, 0.5417, 0.375, 0.5417, 0.375, 0.5836, 0.375, 0.5836, 0.375, 0.5836, 0.375, 0.5836, 0.375, 0.625, 0.375, 0.625, 0.375, 0.625, 0.375, 0.625, 0.375, 0.625, 0.25, 0.625, 0.25, 0.625, 0.25, 0.625, 0.25, 0.5848, 0.25, 0.5848, 0.25, 0.5848, 0.25, 0.5848, 0.25, 0.5417, 0.25, 0.5417, 0.25, 0.5848, 0.25, 0.5848, 0.25, 0.5417, 0.25, 0.5417, 0.25, 0.625, 0.25, 0.625, 0.25, 0.5848, 0.25, 0.5848, 0.25, 0.625, 0.375, 0.625, 0.375, 0.625, 0.25, 0.625, 0.25, 0.5836, 0.375, 0.5836, 0.375, 0.625, 0.375, 0.625, 0.375, 0.5417, 0.375, 0.5417, 0.375, 0.5836, 0.375, 0.5836, 0.375, 0.5417, 0.25, 0.5417, 0.25, 0.5417, 0.375, 0.5417, 0.375, 0.375, 0.25, 0.375, 0.375, 0.375, 0.375, 0.375, 0.25, 0.2083, 0.625, 0.2083, 0.5625, 0.2083, 0.5625, 0.2083, 0.625, 0.2083, 0.625, 0.2083, 0.5625, 0.2083, 0.5937, 0.2083, 0.625, 0.2917, 0.5625, 0.2917, 0.625, 0.2917, 0.625, 0.2917, 0.5625, 0.2083, 0.5625, 0.2917, 0.5625, 0.2917, 0.5625, 0.2083, 0.5625, 0.2917, 0.5625, 0.625, 0.625, 0.2917, 0.625, 0.2083, 0.5625, 0.2917, 0.5625, 0.2083, 0.5625, 0.2083, 0.5937, 0.2083, 0.5625, 0.2917, 0.5625, 0.2917, 0.5625, 0.375, 0.375, 0.375, 0.375, 0.375, 0.25, 0.375, 0.25, 0.2083, 0.625, 0.2083, 0.5625, 0.2083, 0.5625, 0.2083, 0.625, 0.375, 0.25, 0.375, 0.25, 0.375, 0.375, 0.375, 0.375, 0.5417, 0.625, 0.4583, 0.625, 0.4583, 0.625, 0.5417, 0.625, 0.5848, 0.25, 0.5417, 0.25, 0.5417, 0.25, 0.5848, 0.25, 0.2917, 0.625, 0.2917, 0.625, 0.2917, 0.625, 0.4583, 0.625, 0.375, 0.625, 0.375, 0.625, 0.4583, 0.625, 0.2917, 0.5625, 0.2917, 0.625, 0.2917, 0.625, 0.2917, 0.5625, 0.375, 0.5, 0.375, 0.5, 0.375, 0.375, 0.375, 0.375, 0.625, 0.25, 0.5848, 0.25, 0.5848, 0.25, 0.625, 0.25, 0.375, 0.375, 0.375, 0.375, 0.375, 0.5, 0.375, 0.5, 0.625, 0.375, 0.625, 0.25, 0.625, 0.25, 0.625, 0.375, 0.375, 0.625, 0.375, 0.625, 0.375, 0.625, 0.375, 0.625, 0.5836, 0.375, 0.625, 0.375, 0.625, 0.375, 0.5836, 0.375, 0.5417, 0.375, 0.5836, 0.375, 0.5836, 0.375, 0.5417, 0.375, 0.2083, 0.5625, 0.2917, 0.5625, 0.2917, 0.5625, 0.2083, 0.5625, 0.5417, 0.25, 0.5417, 0.375, 0.5417, 0.375, 0.5417, 0.25, 0.2917, 0.625, 0.2917, 0.625, 0.2917, 0.625, 0.2917, 0.625, 0.5417, 0.25, 0.5417, 0.25, 0.5417, 0.375, 0.5417, 0.375, 0.5417, 0.375, 0.5417, 0.375, 0.5836, 0.375, 0.5836, 0.375, 0.5836, 0.375, 0.5836, 0.375, 0.625, 0.375, 0.625, 0.375, 0.625, 0.375, 0.625, 0.375, 0.625, 0.25, 0.625, 0.25, 0.625, 0.25, 0.625, 0.25, 0.5848, 0.25, 0.5848, 0.25, 0.5848, 0.25, 0.5848, 0.25, 0.5417, 0.25, 0.5417, 0.25, 0.5848, 0.25, 0.5848, 0.25, 0.5417, 0.25, 0.5417, 0.25, 0.625, 0.25, 0.625, 0.25, 0.5848, 0.25, 0.5848, 0.25, 0.625, 0.375, 0.625, 0.375, 0.625, 0.25, 0.625, 0.25, 0.5836, 0.375, 0.5836, 0.375, 0.625, 0.375, 0.625, 0.375, 0.5417, 0.375, 0.5417, 0.375, 0.5836, 0.375, 0.5836, 0.375, 0.5417, 0.25, 0.5417, 0.25, 0.5417, 0.375, 0.5417, 0.375, 0.2917, 0.625, 0.2917, 0.625, 0.2917, 0.625, 0.2917, 0.625, 0.2917, 0.625, 0.2917, 0.625, 0.2917, 0.625, 0.2917, 0.625, 0.2917, 0.625, 0.2917, 0.625, 0.2917, 0.625, 0.2917, 0.625, 0.2917, 0.625, 0.625, 0.625, 0.2917, 0.5625, 0.2917, 0.5625, 0.2917, 0.5625, 0.2917, 0.625, 0.625, 0.625, 0.625, 0.625, 0.5417, 0.625, 0.5417, 0.625, 0.625, 0.625, 0.2917, 0.625, 0.2917, 0.625, 0.2917, 0.625, 0.2917, 0.625, 0.5417, 0.625, 0.625, 0.625, 0.625, 0.625, 0.625, 0.625, 0.625, 0.625, 0.5417, 0.625, 0.375, 0.25, 0.375, 0.25, 0.375, 0.125, 0.375, 0.125, 0.375, 0.25, 0.375, 0.25, 0.375, 0.625, 0.375, 0.5, 0.375, 0.5, 0.375, 0.5, 0.375, 0.5, 0.375, 0.625, 0.375, 0.625, 0.375, 0.625, 0.375, 0.625, 0.375, 0.625, 0.375, 0.625, 0.375, 0.625, 0.375, 0.625, 0.375, 0.5, 0.375, 0.5, 0.375, 0.125, 0.375, 0.125, 0.375, 0.25, 0.375, 0.25, 0.375, 0.25, 0.375, 0.25, 0.375, 0.125, 0.375, 0.125, 0.375, 0.375, 0.375, 0.375, 0.375, 0.5, 0.375, 0.625, 0.375, 0.5, 0.375, 0.5, 0.375, 0.625, 0.375, 0.25, 0.375, 0.125, 0.375, 0.125, 0.375, 0.25, 0.375, 0.5, 0.375, 0.375, 0.375, 0.375, 0.375, 0.375, 0.375, 0.375, 0.375, 0.5, 0.375, 0.5, 0.375, 0.25, 0.375, 0.25, 0.375, 0.375, 0.375, 0.375, 0.375, 0.5, 0.375, 0.5, 0.375, 0.375, 0.375, 0.375, 0.375, 0.375, 0.375, 0.375, 0.375, 0.25, 0.375, 0.25, 0.375, 0.5, 0.375, 0.5, 0.375, 0.625, 0.375, 0.375, 0.375, 0.25, 0.375, 0.25, 0.375, 0.375, 0.375, 0.5, 0.375, 0.375, 0.375, 0.375, 0.375, 0.5, 0.375, 0.375, 0.375, 0.375, 0.375, 0.25, 0.375, 0.25, 0.375, 0.375, 0.375, 0.375, 0.375, 0.25, 0.375, 0.5, 0.625, 0.5, 0.625, 0.25, 0.375, 0.5, 0.375, 0.75, 0.625, 0.75, 0.625, 0.5, 0.375, 0.75, 0.375, 1.0, 0.625, 1.0, 0.625, 0.75, 0.125, 0.5, 0.125, 0.75, 0.375, 0.75, 0.375, 0.5, 0.625, 0.5, 0.625, 0.75, 0.875, 0.75, 0.875, 0.5, 0.375, 0.25, 0.375, 0.5, 0.625, 0.5, 0.625, 0.25, 0.375, 0.5, 0.375, 0.75, 0.625, 0.75, 0.625, 0.5, 0.375, 0.75, 0.375, 1.0, 0.625, 1.0, 0.625, 0.75, 0.125, 0.5, 0.125, 0.75, 0.375, 0.75, 0.375, 0.5, 0.625, 0.5, 0.625, 0.75, 0.875, 0.75, 0.875, 0.5])
me_cube.materials.append(mat_material)
me_cube.use_mirror_x = True
me_cube.use_mirror_z = True
me_cube.update()
arm_armature = bpy.data.armatures.new('Armature')  # bones are not reproduced

# ---- objects
ob_body = bpy.data.objects.new('Body', me_cube)
ob_mirror = bpy.data.objects.new('Mirror', None)
ob_armature = bpy.data.objects.new('Armature', arm_armature)

# ---- transforms, parenting, visibility, modifiers, constraints
ob_body.parent = ob_armature
ob_body.location = (0.0, 0.0, 8.433)
ob_body.lock_rotations_4d = False
ob_body.empty_display_type = 'ARROWS'
ob_body.lineart.crease_threshold = 0.0
ob_body.use_mesh_mirror_x = True
ob_body.use_mesh_mirror_z = True
_vg = ob_body.vertex_groups.new(name='Hips')
for _i, _w in zip([2, 3, 4, 5, 26, 27, 28, 29, 30, 192, 193, 194, 200, 208, 209, 215, 218, 220, 223, 224, 230, 256, 315, 317, 318, 319, 320, 471, 472, 473, 477, 485, 486, 491, 493, 494, 497, 502, 528], [0.6006, 0.03888, 0.04132, 0.5054, 0.05669, 0.004015, 0.04126, 0.05964, 0.01338, 0.1336, 0.04594, 0.1298, 0.01205, 0.09237, 0.07958, 0.1138, 0.1175, 0.0279, 0.04389, 0.01925, 0.02011, 0.01755, 0.3627, 0.2903, 0.5446, 0.03888, 0.5446, 0.1336, 0.04594, 0.1298, 0.01196, 0.09237, 0.07956, 0.1138, 0.1175, 0.0279, 0.04389, 0.01999, 0.01745]): _vg.add([_i], _w, 'REPLACE')
_vg = ob_body.vertex_groups.new(name='Torso')
for _i, _w in zip([0, 1, 2, 3, 4, 5, 191, 192, 193, 194, 208, 209, 210, 214, 215, 217, 218, 219, 220, 222, 223, 224, 225, 226, 229, 277, 279, 280, 316, 317, 318, 319, 320, 470, 471, 472, 473, 485, 486, 487, 490, 491, 492, 493, 494, 496, 497, 498, 499, 501, 547, 549, 550], [0.02683, 0.02478, 0.01992, 0.6624, 0.6229, 1.0, 0.009994, 0.04803, 0.6247, 1.0, 1.0, 0.05091, 1.0, 0.019, 0.05205, 0.01778, 1.0, 0.9909, 0.6941, 0.4782, 0.393, 0.3172, 0.9939, 0.4984, 0.0177, 1.633e-05, 0.01257, 0.0115, 0.02683, 0.04733, 1.0, 0.6624, 1.0, 0.009994, 0.04802, 0.6288, 1.0, 1.0, 0.05091, 1.0, 0.019, 0.05204, 0.01778, 1.0, 0.6992, 0.374, 0.7592, 0.8626, 0.5554, 0.0177, 1.603e-05, 0.01257, 0.0115]): _vg.add([_i], _w, 'REPLACE')
_vg = ob_body.vertex_groups.new(name='Chest')
for _i, _w in zip([0, 1, 3, 4, 5, 77, 82, 83, 84, 109, 110, 111, 112, 115, 116, 117, 118, 119, 191, 193, 194, 201, 202, 203, 204, 205, 208, 210, 211, 212, 213, 214, 217, 218, 220, 221, 222, 223, 224, 226, 229, 231, 232, 233, 234, 235, 236, 237, 238, 239, 240, 241, 242, 243, 244, 245, 246, 247, 248, 249, 250, 251, 252, 253, 254, 257, 258, 259, 260, 261, 262, 263, 264, 265, 266, 267, 268, 269, 270, 271, 272, 273, 274, 275, 276, 277, 278, 279, 280, 316, 318, 319, 320, 388, 389, 397, 398, 470, 472, 473, 478, 479, 480, 481, 482, 485, 487, 488, 489, 490, 492, 493, 494, 495, 496, 497, 499, 501, 503, 504, 505, 506, 507, 508, 509, 510, 511, 512, 513, 514, 515, 516, 517, 518, 519, 520, 521, 522, 523, 524, 525, 526, 529, 530, 531, 532, 533, 534, 535, 536, 537, 538, 539, 540, 541, 542, 543, 544, 545, 546, 547, 548, 549, 550], [0.3809, 1.0, 0.8131, 0.7757, 0.06786, 0.01885, 0.07117, 0.05213, 0.06085, 0.07948, 0.1652, 0.08174, 0.06289, 0.7396, 0.7522, 0.8051, 0.9021, 0.7771, 1.0, 0.6198, 0.08018, 0.6837, 0.7255, 0.6076, 0.7171, 0.5786, 0.07036, 0.03178, 0.7888, 0.4413, 0.3705, 0.3695, 1.0, 0.08101, 0.5922, 0.7121, 0.807, 1.0, 0.6051, 0.537, 0.2706, 0.2472, 0.2078, 0.2393, 0.2562, 0.2233, 0.1886, 0.01274, 0.008022, 0.02694, 0.02438, 0.01822, 0.01485, 0.09714, 0.1855, 0.1074, 0.1026, 0.09557, 0.08877, 0.2126, 0.08701, 0.2218, 0.2083, 0.1978, 0.1749, 0.6655, 0.716, 0.6336, 0.7295, 0.6048, 0.5564, 0.9004, 0.5527, 0.06473, 0.07147, 0.06976, 0.06596, 0.06339, 0.0602, 0.1324, 0.1393, 0.1329, 0.1284, 0.1188, 0.1205, 0.504, 0.4731, 1.0, 1.0, 0.3809, 0.04551, 0.8131, 0.0744, 0.01885, 0.0005114, 0.1229, 0.121, 1.0, 0.646, 0.08018, 0.6837, 0.7255, 0.6076, 0.7942, 0.5786, 0.07036, 0.03177, 0.4413, 0.3705, 0.366, 1.0, 0.08101, 0.4947, 0.6355, 0.8291, 0.8938, 0.6708, 0.2706, 0.2472, 0.2078, 0.2393, 0.2562, 0.2233, 0.1886, 0.01274, 0.008022, 0.02694, 0.02438, 0.01822, 0.01485, 0.09714, 0.1855, 0.1074, 0.1026, 0.09557, 0.08877, 0.2126, 0.08701, 0.2218, 0.2083, 0.1978, 0.1749, 0.6655, 0.716, 0.6336, 0.6048, 0.5564, 0.5527, 0.06473, 0.07147, 0.06976, 0.06596, 0.06339, 0.0602, 0.1324, 0.1393, 0.1329, 0.1284, 0.1188, 0.1205, 0.4694, 0.4703, 1.0, 0.8997]): _vg.add([_i], _w, 'REPLACE')
_vg = ob_body.vertex_groups.new(name='Neck')
for _i, _w in zip([74, 77, 79, 82, 83, 84, 87, 89, 90, 92, 93, 94, 96, 98, 100, 101, 109, 110, 111, 112, 113, 114, 115, 116, 117, 118, 119, 260, 386, 388, 389, 390, 393, 397, 398], [0.0, 0.0, 0.0, 0.0, 0.0, 0.0, 0.03167, 0.0, 0.0, 0.0, 0.0004295, 0.04925, 0.0, 0.0, 0.0, 0.02665, 1.0, 1.0, 1.0, 1.0, 0.01097, 0.0, 0.02911, 0.09591, 0.008931, 0.06101, 0.09048, 0.0, 0.0, 0.0, 0.0, 0.0, 0.0, 1.0, 1.0]): _vg.add([_i], _w, 'REPLACE')
_vg = ob_body.vertex_groups.new(name='Head')
for _i, _w in zip([74, 75, 76, 77, 78, 79, 80, 81, 82, 83, 84, 85, 86, 87, 88, 89, 90, 91, 92, 93, 94, 95, 96, 97, 98, 99, 100, 101, 102, 103, 104, 105, 106, 107, 108, 109, 110, 111, 112, 113, 114, 115, 116, 117, 119, 191, 201, 202, 204, 258, 259, 260, 262, 386, 387, 388, 389, 390, 391, 392, 393, 394, 395, 396, 397, 398, 478, 479, 481, 530, 533], [1.0, 1.0, 1.0, 1.0, 1.0, 1.0, 1.0, 1.0, 1.0, 1.0, 1.0, 1.0, 0.9939, 1.0, 1.0, 1.0, 1.0, 1.0, 1.0, 1.0, 1.0, 1.0, 1.0, 1.0, 1.0, 1.0, 1.0, 1.0, 1.0, 1.0, 1.0, 0.9984, 0.9955, 0.9995, 0.9974, 0.76, 0.572, 0.6822, 0.76, 1.0, 1.0, 0.0, 0.0, 0.0, 0.0, 0.0, 0.0009032, 0.02948, 0.0, 0.002448, 0.0, 0.0, 0.0, 1.0, 1.0, 1.0, 1.0, 1.0, 1.0, 1.0, 1.0, 1.0, 1.0, 1.0, 0.7645, 0.7645, 0.001234, 0.01304, 0.0, 0.002115, 0.0]): _vg.add([_i], _w, 'REPLACE')
_vg = ob_body.vertex_groups.new(name='Shoulder_L')
for _i, _w in zip([1, 4, 5, 7, 74, 77, 79, 83, 84, 91, 92, 95, 96, 101, 103, 109, 110, 111, 112, 115, 116, 117, 118, 119, 191, 193, 194, 196, 201, 202, 203, 204, 205, 206, 207, 208, 209, 210, 211, 212, 213, 214, 217, 218, 219, 220, 221, 222, 223, 224, 226, 229, 231, 232, 233, 234, 235, 236, 239, 240, 243, 244, 245, 246, 247, 248, 249, 250, 251, 252, 253, 254, 257, 258, 259, 260, 261, 262, 263, 264, 265, 266, 267, 270, 271, 272, 273, 274, 275, 276, 277, 278, 279, 280, 316, 317, 319, 320, 386, 389, 390, 397, 398, 473, 478, 479, 481, 488, 493, 529, 530, 531, 533], [0.0, 0.0, 0.0, 0.0, 0.0, 0.0, 0.0, 0.0, 0.0, 0.0, 0.0, 0.0, 0.0, 0.0, 0.0, 0.0, 0.0, 0.0, 0.0, 0.0, 0.0, 0.0, 0.0, 0.0, 0.0, 0.0, 0.0, 0.0, 0.0, 0.08817, 0.1684, 0.0, 0.2012, 0.0, 0.0, 0.0, 0.0, 0.0, 0.02553, 1.0, 1.0, 0.06941, 0.0, 0.0, 0.0, 0.0, 1.0, 1.0, 0.0, 0.0, 1.0, 1.0, 0.4386, 0.4622, 0.2405, 0.3929, 0.3991, 0.3582, 0.0, 0.0, 0.0, 0.1167, 0.0, 0.0, 0.0, 0.00194, 0.0, 0.0, 0.0, 0.0, 0.1007, 0.1285, 0.1276, 0.0882, 0.0, 0.0, 0.1693, 0.0, 0.0, 0.1986, 0.0, 0.0, 0.0, 0.0, 0.0, 0.0, 0.0, 0.0, 0.0, 0.0, 0.0, 0.0, 0.0, 0.0, 0.0, 0.0, 0.0, 0.0, 0.0, 0.0, 0.0, 0.0, 0.0, 0.0, 0.0, 0.0, 0.0, 0.0, 0.0, 0.0, 0.0, 0.0, 0.0]): _vg.add([_i], _w, 'REPLACE')
_vg = ob_body.vertex_groups.new(name='Arm_L')
for _i, _w in zip([6, 7, 8, 9, 10, 11, 12, 14, 15, 16, 17, 18, 19, 20, 21, 22, 23, 24, 25, 109, 111, 115, 116, 118, 191, 193, 195, 196, 197, 198, 201, 203, 205, 210, 212, 213, 214, 217, 220, 221, 222, 223, 226, 229, 231, 232, 233, 234, 235, 236, 237, 238, 239, 240, 241, 242, 243, 244, 245, 246, 247, 248, 249, 250, 251, 252, 253, 254, 257, 259, 261, 262, 263, 264, 265, 266, 267, 268, 269, 270, 271, 272, 273, 274, 275, 276, 277, 278, 279, 280, 316, 319, 390, 398], [0.01049, 1.0, 0.0, 0.0, 0.0, 0.0, 0.0, 0.0, 0.0, 0.0, 0.0, 0.0, 0.0, 0.0, 0.0, 0.0, 0.0, 0.0, 0.0, 0.0, 0.0, 0.0, 0.0, 0.0, 0.0, 0.0, 0.1524, 0.02737, 0.0, 0.0, 0.004863, 0.0, 0.0, 0.0, 0.05497, 0.06256, 0.0, 0.0, 0.0, 0.05029, 0.0163, 0.0, 0.2856, 0.2366, 0.6715, 0.6547, 0.7448, 0.6784, 0.6946, 0.7107, 0.2144, 0.1894, 0.4422, 0.0, 0.004544, 0.0, 1.0, 0.8913, 1.0, 1.0, 1.0, 1.0, 0.9997, 1.0, 1.0, 0.999, 0.9686, 0.9231, 0.008489, 0.0, 0.0, 0.0, 0.0, 0.0, 1.0, 1.0, 0.6627, 0.5345, 0.5934, 1.0, 1.0, 1.0, 1.0, 1.0, 1.0, 1.0, 0.0, 0.0, 0.0, 0.0, 0.0, 0.0, 0.0, 0.0]): _vg.add([_i], _w, 'REPLACE')
_vg = ob_body.vertex_groups.new(name='Elbow_L')
for _i, _w in zip([4, 6, 7, 8, 9, 10, 11, 12, 13, 14, 15, 16, 17, 18, 19, 20, 21, 22, 23, 24, 25, 109, 115, 116, 120, 121, 122, 123, 124, 125, 136, 137, 138, 139, 140, 141, 142, 143, 144, 145, 147, 191, 193, 195, 196, 197, 198, 201, 202, 203, 205, 212, 213, 214, 217, 219, 220, 221, 222, 223, 226, 229, 231, 232, 233, 234, 235, 236, 237, 238, 239, 240, 241, 242, 243, 244, 245, 246, 247, 248, 249, 250, 251, 252, 253, 254, 257, 258, 259, 261, 262, 264, 265, 266, 267, 268, 269, 270, 271, 272, 273, 274, 275, 276, 277, 278, 279, 280, 316, 319], [0.0, 0.5263, 0.0, 0.0, 0.0, 0.0, 0.04888, 0.0, 0.0, 1.0, 1.0, 1.0, 1.0, 1.0, 1.0, 0.8867, 0.8422, 0.8637, 0.9523, 0.9786, 0.945, 0.0, 0.0, 0.0, 0.01542, 0.0, 0.0, 0.009396, 0.0, 0.0, 0.0, 0.0, 0.0, 0.0, 0.0, 0.0, 0.0, 0.0, 0.0, 0.0, 0.0, 0.0, 0.0, 0.681, 0.6889, 1.0, 0.8447, 0.01787, 0.004722, 0.0, 0.0, 0.0, 0.0, 0.0, 0.0, 0.0, 0.0, 0.0, 0.0, 0.0, 0.0, 0.0, 0.0, 0.0, 0.0, 0.0, 0.0, 0.0, 0.1907, 0.4505, 0.3984, 0.7421, 1.0, 0.6497, 0.04941, 0.0, 0.03982, 0.03654, 0.09773, 0.09261, 0.0, 0.07756, 0.0, 0.0, 0.0, 0.0, 0.02573, 0.00999, 0.0, 0.0, 0.0, 0.0, 0.1416, 0.1832, 0.3512, 0.4992, 0.3881, 0.2298, 0.0, 0.0, 0.0, 0.0, 0.0, 0.0, 0.0, 0.0, 0.0, 0.0, 0.0, 0.0]): _vg.add([_i], _w, 'REPLACE')
_vg = ob_body.vertex_groups.new(name='Wrist_L')
_vg.add([8, 9, 10, 11, 12, 13], 1.0, 'REPLACE')
_vg = ob_body.vertex_groups.new(name='Middle_Finger0_L')
for _i, _w in zip([120, 121, 122, 123, 124, 125, 126, 127, 128, 129, 130, 131, 132, 133, 134, 136, 140], [0.9456, 0.9817, 0.9313, 0.946, 0.9607, 0.9368, 0.8059, 0.9005, 0.7905, 0.5792, 0.1234, 0.1355, 0.1592, 0.5626, 0.2796, 0.2827, 0.1212]): _vg.add([_i], _w, 'REPLACE')
_vg = ob_body.vertex_groups.new(name='Middle_Finger1_L')
for _i, _w in zip([121, 125, 126, 127, 128, 129, 130, 131, 132, 133, 134, 135], [0.01776, 0.005729, 1.0, 1.0, 1.0, 1.0, 1.0, 1.0, 1.0, 1.0, 1.0, 1.0]): _vg.add([_i], _w, 'REPLACE')
_vg = ob_body.vertex_groups.new(name='Thumb_Finger0_L')
for _i, _w in zip([12, 121, 129, 136, 137, 138, 139, 140, 141, 142, 144, 145], [0.9176, 0.1515, 0.004176, 1.0, 0.9339, 0.9418, 0.9253, 0.9457, 0.1019, 0.03029, 0.01861, 0.03795]): _vg.add([_i], _w, 'REPLACE')
_vg = ob_body.vertex_groups.new(name='Thumb_Finger1_L')
for _i, _w in zip([8, 11, 12, 13, 121, 136, 137, 138, 139, 140, 141, 142, 143, 144, 145, 146, 147, 148], [0.0, 0.0, 0.0, 0.0, 0.0, 0.01557, 0.9222, 1.0, 0.9981, 1.0, 0.788, 1.0, 1.0, 1.0, 0.3968, 0.08904, 0.4392, 0.04439]): _vg.add([_i], _w, 'REPLACE')
_vg = ob_body.vertex_groups.new(name='Thumb_Finger2_L')
for _i, _w in zip([141, 142, 144, 145, 146, 147, 148], [0.1033, 0.003904, 0.02381, 0.5562, 0.9035, 0.5455, 0.9524]): _vg.add([_i], _w, 'REPLACE')
_vg = ob_body.vertex_groups.new(name='Shoulder_R')
for _i, _w in zip([0, 1, 3, 4, 5, 74, 79, 82, 83, 93, 94, 99, 100, 103, 109, 110, 111, 112, 115, 116, 117, 118, 119, 193, 194, 201, 202, 204, 211, 212, 218, 219, 224, 257, 258, 259, 260, 262, 263, 315, 318, 322, 386, 388, 389, 390, 393, 397, 398, 470, 472, 473, 475, 478, 479, 480, 481, 482, 483, 484, 485, 486, 487, 488, 489, 490, 492, 493, 494, 495, 496, 497, 499, 501, 503, 504, 505, 506, 507, 508, 511, 512, 515, 516, 517, 518, 519, 520, 521, 522, 523, 524, 525, 526, 529, 530, 531, 532, 533, 534, 535, 536, 537, 540, 541, 542, 543, 544, 545, 546, 547, 548, 549, 550], [0.0, 0.0, 0.0, 0.0, 0.0, 0.0, 0.0, 0.0, 0.0, 0.0, 0.0, 0.0, 0.0, 0.0, 0.0, 0.0, 0.0, 0.0, 0.0, 0.0, 0.0, 0.0, 0.0, 0.0, 0.0, 0.0, 0.0, 0.0, 0.02553, 0.0, 0.0, 0.0, 0.0, 0.0, 0.0, 0.0, 0.0, 0.0, 0.0, 0.0, 0.0, 0.0, 0.0, 0.0, 0.0, 0.0, 0.0, 0.0, 0.0, 0.0, 0.0, 0.0, 0.0, 0.0, 0.0, 0.0, 0.0, 0.0, 0.0, 0.0, 0.0, 0.0, 0.0, 1.0, 1.0, 0.06941, 0.0, 0.0, 0.0, 1.0, 1.0, 0.0, 1.0, 1.0, 0.4386, 0.4622, 0.2405, 0.3929, 0.3991, 0.3582, 0.0, 0.0, 0.0, 0.1167, 0.0, 0.0, 0.0, 0.00194, 0.0, 0.0, 0.0, 0.0, 0.1007, 0.1285, 0.0, 0.0, 0.0, 0.0, 0.0, 0.0, 0.0, 0.0, 0.0, 0.0, 0.0, 0.0, 0.0, 0.0, 0.0, 0.0, 0.0, 0.0, 0.0, 0.0]): _vg.add([_i], _w, 'REPLACE')
_vg = ob_body.vertex_groups.new(name='Arm_R')
for _i, _w in zip([0, 3, 111, 112, 118, 119, 263, 321, 322, 323, 324, 325, 326, 327, 328, 329, 331, 332, 333, 334, 335, 336, 337, 338, 339, 340, 341, 342, 389, 397, 470, 472, 474, 475, 478, 480, 481, 482, 487, 488, 489, 490, 492, 494, 495, 496, 497, 499, 501, 503, 504, 505, 506, 507, 508, 509, 510, 511, 512, 513, 514, 515, 516, 517, 518, 519, 520, 521, 522, 523, 524, 525, 526, 529, 531, 532, 533, 534, 535, 536, 537, 538, 539, 540, 541, 542, 543, 544, 545, 546, 547, 548, 549, 550], [0.0, 0.0, 0.0, 0.0, 0.0, 0.0, 0.0, 0.01049, 0.02737, 0.0, 0.0, 0.0, 0.0, 0.0, 0.0, 0.0, 0.0, 0.0, 0.0, 0.0, 0.0, 0.0, 0.0, 0.0, 0.0, 0.0, 0.0, 0.0, 0.0, 0.0, 0.0, 0.0, 0.1524, 0.0, 0.004863, 0.0, 0.0, 0.0, 0.0, 0.05497, 0.06256, 0.0, 0.0, 0.0, 0.2769, 0.3219, 0.0, 0.2856, 0.2366, 0.6715, 0.6547, 0.7448, 0.6784, 0.6946, 0.7107, 0.2144, 0.1894, 0.4422, 0.0, 0.004544, 0.0, 1.0, 0.8913, 1.0, 1.0, 1.0, 1.0, 0.9997, 1.0, 1.0, 0.999, 0.9686, 0.9231, 0.008489, 0.0, 0.0, 0.0, 0.0, 1.0, 1.0, 0.6627, 0.5345, 0.5934, 1.0, 1.0, 1.0, 1.0, 1.0, 1.0, 1.0, 0.0, 0.0, 0.0, 0.0]): _vg.add([_i], _w, 'REPLACE')
_vg = ob_body.vertex_groups.new(name='Elbow_R')
for _i, _w in zip([0, 3, 82, 110, 112, 117, 119, 219, 321, 322, 323, 324, 325, 326, 327, 328, 329, 330, 331, 332, 333, 334, 335, 336, 337, 338, 339, 340, 341, 342, 397, 399, 400, 401, 402, 403, 404, 415, 416, 417, 418, 419, 420, 421, 422, 423, 424, 426, 470, 472, 474, 475, 478, 479, 480, 481, 482, 488, 489, 490, 492, 494, 495, 496, 497, 499, 501, 503, 504, 505, 506, 507, 508, 509, 510, 511, 512, 513, 514, 515, 516, 517, 518, 519, 520, 521, 522, 523, 524, 525, 526, 529, 530, 531, 532, 533, 534, 535, 536, 537, 538, 539, 540, 541, 542, 543, 544, 545, 546, 547, 548, 549, 550], [0.0, 0.0, 0.0, 0.0, 0.0, 0.0, 0.0, 0.0, 0.5263, 0.6889, 1.0, 0.8447, 0.0, 0.0, 0.0, 0.04888, 0.0, 0.0, 1.0, 1.0, 1.0, 1.0, 1.0, 1.0, 0.8867, 0.8422, 0.8637, 0.9523, 0.9786, 0.945, 0.0, 0.01542, 0.0, 0.0, 0.009396, 0.0, 0.0, 0.0, 0.0, 0.0, 0.0, 0.0, 0.0, 0.0, 0.0, 0.0, 0.0, 0.0, 0.0, 0.02681, 0.681, 0.8753, 0.0, 0.004722, 0.0, 0.0, 0.0, 0.0, 0.0, 0.0, 0.0, 0.0, 0.0, 0.0, 0.03591, 0.0, 0.0, 0.0, 0.0, 0.0, 0.0, 0.0, 0.0, 0.1907, 0.4505, 0.3984, 0.7421, 1.0, 0.6497, 0.04941, 0.0, 0.03982, 0.03654, 0.09773, 0.09261, 0.0, 0.07756, 0.0, 0.0, 0.0, 0.0, 0.0, 0.00999, 0.0, 0.0, 0.0, 0.0, 0.1416, 0.1832, 0.3512, 0.4992, 0.3881, 0.2298, 0.0, 0.0, 0.0, 0.0, 0.0, 0.0, 0.0, 0.0, 0.0, 0.0]): _vg.add([_i], _w, 'REPLACE')
_vg = ob_body.vertex_groups.new(name='Wrist_R')
for _i, _w in zip([325, 326, 327, 328, 329, 330, 402], [1.0, 1.0, 1.0, 1.0, 1.0, 1.0, 0.001122]): _vg.add([_i], _w, 'REPLACE')
_vg = ob_body.vertex_groups.new(name='Middle_Finger0_R')
for _i, _w in zip([399, 400, 401, 402, 403, 404, 405, 406, 407, 408, 409, 410, 411, 412, 413, 415, 419], [0.9456, 0.9817, 0.9859, 0.946, 0.9712, 0.9999, 0.8059, 0.9005, 0.7906, 0.5792, 0.1234, 0.1355, 0.1592, 0.5626, 0.2796, 0.2827, 0.1212]): _vg.add([_i], _w, 'REPLACE')
_vg = ob_body.vertex_groups.new(name='Middle_Finger1_R')
for _i, _w in zip([400, 404, 405, 406, 407, 408, 409, 410, 411, 412, 413, 414], [0.01776, 0.005729, 1.0, 1.0, 1.0, 1.0, 1.0, 1.0, 1.0, 1.0, 1.0, 1.0]): _vg.add([_i], _w, 'REPLACE')
_vg = ob_body.vertex_groups.new(name='Thumb_Finger0_R')
for _i, _w in zip([329, 400, 408, 415, 416, 417, 418, 419, 420, 421, 423, 424], [0.9176, 0.1515, 0.004176, 1.0, 0.9339, 0.9418, 0.9253, 0.9457, 0.1019, 0.03029, 0.01861, 0.03795]): _vg.add([_i], _w, 'REPLACE')
_vg = ob_body.vertex_groups.new(name='Thumb_Finger1_R')
for _i, _w in zip([325, 328, 329, 330, 400, 415, 416, 417, 418, 419, 420, 421, 422, 423, 424, 425, 426, 427], [0.0, 0.0, 0.0, 0.0, 0.0, 0.01557, 0.9222, 1.0, 0.9981, 1.0, 0.788, 1.0, 1.0, 1.0, 0.3968, 0.08904, 0.4392, 0.04439]): _vg.add([_i], _w, 'REPLACE')
_vg = ob_body.vertex_groups.new(name='Thumb_Finger2_R')
for _i, _w in zip([420, 421, 423, 424, 425, 426, 427], [0.1033, 0.003904, 0.02381, 0.5562, 0.9035, 0.5455, 0.9524]): _vg.add([_i], _w, 'REPLACE')
_vg = ob_body.vertex_groups.new(name='Cape_Top')
for _i, _w in zip([118, 207, 210, 211, 212, 213, 216, 219, 221, 222, 224, 226, 231, 232, 233, 234, 235, 236, 244, 249, 251, 252, 253, 254, 255, 259, 263, 271, 484, 487, 488, 489, 495, 496, 499, 503, 504, 505, 506, 507, 508, 515, 516, 520, 521, 522, 523, 524, 525, 526, 527, 535, 540, 541, 542, 545, 546], [0.0, 0.2835, 0.3489, 0.0, 0.0, 0.003788, 0.9939, 0.9846, 0.0, 0.02651, 0.0, 0.0006205, 0.0, 0.0, 0.008365, 0.0, 0.005356, 0.01288, 0.0, 0.0, 0.01561, 0.004726, 0.003351, 0.0105, 0.07143, 0.0, 0.0, 0.0007227, 0.2835, 0.3489, 0.0, 0.003786, 0.0, 0.0, 0.0006188, 0.0, 0.0, 0.008363, 0.0, 0.005354, 0.01288, 0.0, 0.0, 0.0, 0.0, 0.0, 0.0, 0.004724, 0.00335, 0.0105, 0.07123, 0.0, 0.0, 0.0, 0.0, 0.0, 0.0]): _vg.add([_i], _w, 'REPLACE')
_vg = ob_body.vertex_groups.new(name='Cape_Mid')
for _i, _w in zip([207, 227, 255, 282, 287, 290, 291, 292, 295, 476, 484, 527, 552, 556, 560, 563], [0.0, 0.9992, 0.3985, 0.08638, 0.1404, 0.01247, 0.004821, 0.06765, 0.0707, 0.09418, 0.0, 0.397, 0.08145, 0.1352, 0.05172, 0.0527]): _vg.add([_i], _w, 'REPLACE')
_vg = ob_body.vertex_groups.new(name='Cape_Bottom')
for _i, _w in zip([281, 282, 283, 284, 285, 287, 288, 290, 291, 292, 293, 294, 295, 296, 297, 298, 476, 552, 556, 559, 560, 561, 562, 563, 564, 565, 566], [0.006352, 0.2368, 0.006852, 0.007808, 0.9133, 0.2183, 0.006271, 0.8825, 0.09478, 0.2528, 0.04171, 0.0579, 0.2391, 0.03787, 0.0853, 0.08247, 0.006018, 0.2201, 0.2005, 0.07559, 0.1989, 0.02024, 0.03851, 0.1782, 0.01646, 0.06749, 0.06523]): _vg.add([_i], _w, 'REPLACE')
_vg = ob_body.vertex_groups.new(name='Cape_Top_L')
for _i, _w in zip([6, 7, 20, 21, 22, 23, 25, 79, 103, 109, 111, 115, 116, 118, 191, 192, 193, 194, 195, 196, 197, 198, 200, 201, 202, 203, 204, 205, 206, 207, 208, 209, 210, 211, 212, 213, 214, 215, 217, 218, 220, 221, 222, 223, 225, 226, 229, 230, 231, 232, 233, 234, 235, 236, 237, 238, 239, 240, 241, 242, 243, 244, 245, 246, 247, 248, 249, 250, 251, 252, 253, 254, 255, 256, 257, 258, 259, 260, 261, 262, 263, 264, 265, 266, 267, 268, 269, 270, 271, 272, 273, 274, 275, 276, 277, 278, 279, 280, 283, 287, 288, 289, 316, 319, 386, 390, 393, 398], [0.0, 0.0, 0.0, 0.0, 0.0, 0.0, 0.0, 0.0, 0.0, 0.0, 0.0, 0.0, 0.0, 0.0, 0.0, 0.1613, 0.0, 0.2365, 0.0, 0.0, 0.0, 0.0, 0.07551, 0.0, 0.0, 0.0, 0.0, 0.0, 0.9912, 0.4745, 0.3895, 0.3423, 0.5167, 0.0, 0.0, 0.0, 0.0, 0.2156, 0.0, 0.2804, 0.0, 0.0, 0.0, 0.0, 0.9135, 0.0, 0.0, 0.1311, 0.0, 0.0, 0.0, 0.0, 0.0, 0.0, 0.0, 0.0, 0.0, 0.0, 0.0, 0.0, 0.0, 0.0, 0.0, 0.0, 0.0, 0.0, 0.0, 0.0, 0.0, 0.0, 0.0, 0.0, 0.1451, 0.09107, 0.0, 0.0, 0.0, 0.0, 0.0, 0.0, 0.0, 0.0, 0.0, 0.0, 0.0, 0.0, 0.0, 0.0, 0.0, 0.0, 0.0, 0.0, 0.0, 0.0, 0.0, 0.0, 0.0, 0.0, 0.01063, 0.04568, 0.01165, 0.02273, 0.0, 0.0, 0.0, 0.0, 0.0, 0.0]): _vg.add([_i], _w, 'REPLACE')
_vg = ob_body.vertex_groups.new(name='Cape_Mid_L')
for _i, _w in zip([192, 200, 207, 208, 209, 210, 215, 218, 228, 230, 255, 256, 281, 282, 283, 284, 286, 287, 288, 289, 291, 292, 293, 294, 295, 296, 297, 298, 320, 471, 486, 491], [0.0, 0.003447, 0.02883, 0.0, 0.02702, 0.0, 0.0, 0.0, 0.9966, 0.2189, 0.3315, 0.01415, 0.06179, 0.1185, 0.1226, 0.02067, 0.9614, 0.4636, 0.1474, 0.204, 0.3376, 0.3274, 0.3154, 0.7209, 0.3514, 0.2913, 0.503, 0.5176, 0.0, 0.0, 0.0, 0.0]): _vg.add([_i], _w, 'REPLACE')
_vg = ob_body.vertex_groups.new(name='Cape_Bottom_L')
for _i, _w in zip([199, 200, 230, 256, 281, 282, 283, 284, 286, 287, 288, 289, 291, 292, 293, 294, 295, 296, 297, 298], [0.06501, 0.03814, 0.0372, 0.04012, 0.5541, 0.2522, 0.2486, 0.3143, 0.1734, 0.1255, 0.2385, 0.1402, 0.5488, 0.2256, 0.2578, 0.3961, 0.297, 0.2441, 1.0, 1.0]): _vg.add([_i], _w, 'REPLACE')
_vg = ob_body.vertex_groups.new(name='Cape_Top_R')
for _i, _w in zip([0, 1, 3, 74, 79, 82, 101, 103, 110, 111, 112, 118, 119, 204, 205, 211, 260, 263, 264, 277, 278, 279, 280, 321, 322, 323, 324, 337, 338, 339, 340, 342, 389, 397, 470, 471, 472, 473, 474, 475, 477, 478, 479, 480, 481, 482, 483, 484, 485, 486, 487, 488, 489, 490, 491, 492, 493, 494, 495, 496, 497, 498, 499, 501, 502, 503, 504, 505, 506, 507, 508, 509, 510, 511, 512, 513, 514, 515, 516, 517, 518, 519, 520, 521, 522, 523, 524, 525, 526, 527, 528, 529, 530, 531, 532, 533, 534, 535, 536, 537, 538, 539, 540, 541, 542, 543, 544, 545, 546, 547, 548, 549, 550, 553, 556, 557, 558], [0.0, 0.0, 0.0, 0.0, 0.0, 0.0, 0.0, 0.0, 0.0, 0.0, 0.0, 0.0, 0.0, 0.0, 0.0, 0.0, 0.0, 0.0, 0.0, 0.0, 0.0, 0.0, 0.0, 0.0, 0.0, 0.0, 0.0, 0.0, 0.0, 0.0, 0.0, 0.0, 0.0, 0.0, 0.0, 0.1613, 0.0, 0.2365, 0.0, 0.0, 0.07534, 0.0, 0.0, 0.0, 0.0, 0.0, 0.9912, 0.4743, 0.3895, 0.3422, 0.5166, 0.0, 0.0, 0.0, 0.2155, 0.0, 0.2804, 0.0, 0.0, 0.0, 0.0, 0.9135, 0.0, 0.0, 0.1309, 0.0, 0.0, 0.0, 0.0, 0.0, 0.0, 0.0, 0.0, 0.0, 0.0, 0.0, 0.0, 0.0, 0.0, 0.0, 0.0, 0.0, 0.0, 0.0, 0.0, 0.0, 0.0, 0.0, 0.0, 0.1447, 0.09088, 0.0, 0.0, 0.0, 0.0, 0.0, 0.0, 0.0, 0.0, 0.0, 0.0, 0.0, 0.0, 0.0, 0.0, 0.0, 0.0, 0.0, 0.0, 0.0, 0.0, 0.0, 0.0, 0.008559, 0.04266, 0.00957, 0.02093]): _vg.add([_i], _w, 'REPLACE')
_vg = ob_body.vertex_groups.new(name='Cape_Mid_R')
for _i, _w in zip([28, 192, 209, 215, 315, 317, 318, 347, 471, 477, 484, 485, 486, 487, 491, 493, 500, 502, 527, 528, 551, 552, 553, 554, 555, 556, 557, 558, 559, 560, 561, 562, 563, 564, 565, 566], [0.007097, 0.0, 0.0, 0.0, 0.0, 0.0, 0.0, 0.0, 0.0, 0.003447, 0.02883, 0.0, 0.02702, 0.0, 0.0, 0.0, 0.9965, 0.2189, 0.3238, 0.01415, 0.05514, 0.09204, 0.1226, 0.02067, 0.9591, 0.4359, 0.1474, 0.204, 0.3013, 0.2452, 0.3154, 0.6951, 0.2592, 0.2913, 0.4717, 0.4873]): _vg.add([_i], _w, 'REPLACE')
_vg = ob_body.vertex_groups.new(name='Cape_Bottom_R')
for _i, _w in zip([343, 476, 477, 502, 528, 551, 552, 553, 554, 555, 556, 557, 558, 559, 560, 561, 562, 563, 564, 565, 566], [0.01577, 0.03371, 0.03283, 0.0305, 0.03426, 0.5541, 0.2522, 0.2324, 0.3143, 0.1734, 0.1255, 0.2224, 0.1402, 0.5488, 0.2256, 0.2578, 0.3961, 0.297, 0.2441, 1.0, 1.0]): _vg.add([_i], _w, 'REPLACE')
_vg = ob_body.vertex_groups.new(name='CapeIK_R')
for _i, _w in zip([42, 43, 45, 46, 48, 49, 50, 51, 52, 54, 55, 56, 57, 60, 61, 62, 63, 65, 66, 67, 68, 69, 70, 71, 72, 73, 343, 344, 346, 347, 476, 500, 551, 552, 553, 554, 555, 556, 557, 558, 559, 560, 561, 562, 563, 564, 565, 566], [0.0, 0.0, 0.0, 0.0, 0.0, 0.0, 0.0, 0.0, 0.0, 0.0, 0.0, 0.0, 0.0, 0.0, 0.0, 0.0, 0.0, 0.0, 0.0, 0.0, 0.0, 0.0, 0.0, 0.0, 0.0, 0.0, 0.0, 0.0, 0.0, 0.0, 0.0, 0.0, 0.0, 0.0, 0.0, 0.0, 0.0, 0.0, 0.0, 0.0, 0.0, 0.0, 0.0, 0.0, 0.0, 0.0, 0.0, 0.0]): _vg.add([_i], _w, 'REPLACE')
_vg = ob_body.vertex_groups.new(name='Leg_L')
for _i, _w in zip([2, 5, 26, 27, 28, 29, 30, 31, 32, 33, 34, 35, 36, 37, 38, 39, 40, 41, 42, 43, 44, 45, 46, 47, 48, 49, 50, 51, 52, 53, 54, 55, 192, 193, 194, 199, 200, 208, 209, 215, 218, 220, 223, 230, 256, 281, 282, 283, 284, 287, 288, 289, 291, 292, 293, 294, 295, 296, 297, 298, 315, 317, 319, 320, 348, 349, 471, 477, 486, 491, 528], [0.0, 0.0, 0.4704, 0.8969, 0.105, 0.4668, 0.8898, 0.4938, 0.99, 0.9814, 0.9776, 0.9881, 0.9274, 0.9469, 0.8848, 0.879, 0.8818, 0.8934, 0.8197, 0.8281, 0.1865, 0.2162, 0.1979, 0.1724, 0.2642, 0.2614, 0.04784, 0.07054, 0.03691, 0.05369, 0.05919, 0.05762, 0.02858, 0.01533, 0.0, 0.8832, 0.6443, 0.0, 0.0, 0.0, 0.0, 0.01493, 0.0157, 0.3963, 0.5816, 0.1084, 0.2222, 0.4615, 0.5523, 0.007854, 0.4547, 0.405, 0.1182, 0.09597, 0.3761, 0.05768, 0.08956, 0.361, 0.07855, 0.07507, 0.0, 0.7642, 0.00627, 0.0, 0.06259, 0.04189, 0.0, 0.0, 0.0, 0.0, 0.0]): _vg.add([_i], _w, 'REPLACE')
_vg = ob_body.vertex_groups.new(name='Knee_L')
for _i, _w in zip([38, 39, 40, 41, 42, 43, 44, 45, 46, 47, 48, 49, 50, 51, 52, 53, 54, 55, 56, 57, 58, 59, 60, 61, 62, 63, 64, 65, 66, 67, 68, 69, 70, 71, 72, 73, 149, 150, 151, 152, 153, 154, 155, 156, 157, 158, 159, 160, 161, 162, 163, 164, 165, 166, 167, 168, 169, 170, 171, 174, 175, 178, 187, 188, 189, 190, 299, 300, 301, 302, 303, 304, 305, 306], [0.115, 0.1194, 0.1174, 0.1063, 0.1779, 0.1694, 0.8134, 0.7834, 0.8018, 0.8276, 0.735, 0.7379, 0.951, 0.9292, 0.9564, 0.9462, 0.9405, 0.942, 0.9969, 0.9941, 0.9967, 0.9972, 0.9935, 0.9954, 0.9894, 0.9947, 0.9952, 0.986, 0.9912, 0.9934, 0.9876, 0.9758, 0.985, 0.9818, 0.9896, 0.9774, 0.5298, 0.9692, 0.5296, 0.974, 0.1047, 0.9491, 0.06927, 0.961, 0.5391, 0.5391, 0.9733, 0.9728, 0.03412, 0.01253, 0.9459, 0.9431, 0.1784, 0.9745, 0.1868, 0.9679, 0.1326, 0.1365, 0.05633, 0.05624, 0.1704, 0.009147, 0.4467, 0.4111, 0.4154, 0.4475, 1.0, 1.0, 1.0, 1.0, 1.0, 1.0, 1.0, 1.0]): _vg.add([_i], _w, 'REPLACE')
_vg = ob_body.vertex_groups.new(name='Leg_R')
for _i, _w in zip([2, 3, 5, 26, 27, 28, 29, 30, 31, 36, 37, 192, 200, 209, 215, 256, 282, 315, 317, 318, 343, 344, 345, 346, 347, 348, 349, 350, 351, 352, 353, 354, 355, 356, 357, 358, 359, 360, 361, 362, 363, 364, 365, 366, 367, 471, 472, 473, 476, 477, 485, 486, 491, 493, 494, 497, 502, 528, 551, 552, 553, 554, 557, 558, 559, 560, 561, 562, 563, 564, 565, 566], [0.0, 0.00627, 0.0, 0.4704, 0.07323, 0.8279, 0.4668, 0.07322, 0.4938, 0.06259, 0.04189, 0.0, 0.0, 0.0, 0.0, 0.0, 0.01775, 0.0, 0.04921, 0.0, 0.9741, 0.99, 0.9814, 0.9776, 0.9881, 0.9274, 0.9469, 0.8848, 0.879, 0.8818, 0.8934, 0.8197, 0.8281, 0.1865, 0.2162, 0.1979, 0.1724, 0.2642, 0.2614, 0.04784, 0.07054, 0.03691, 0.05369, 0.05919, 0.05762, 0.02858, 0.01534, 0.0, 0.7638, 0.6437, 0.0, 0.0, 0.0, 0.0, 0.01492, 0.0157, 0.3952, 0.5809, 0.1093, 0.2416, 0.4615, 0.5523, 0.4547, 0.405, 0.1118, 0.08182, 0.3761, 0.05216, 0.07191, 0.361, 0.07295, 0.06967]): _vg.add([_i], _w, 'REPLACE')
_vg = ob_body.vertex_groups.new(name='Knee_R')
for _i, _w in zip([350, 351, 352, 353, 354, 355, 356, 357, 358, 359, 360, 361, 362, 363, 364, 365, 366, 367, 368, 369, 370, 371, 372, 373, 374, 375, 376, 377, 378, 379, 380, 381, 382, 383, 384, 385, 428, 429, 430, 431, 432, 433, 434, 435, 436, 437, 438, 439, 440, 441, 442, 443, 444, 445, 446, 447, 448, 449, 450, 453, 454, 457, 466, 467, 468, 469, 567, 568, 569, 570, 571, 572, 573, 574], [0.115, 0.1194, 0.1174, 0.1063, 0.1779, 0.1694, 0.8134, 0.7834, 0.8018, 0.8276, 0.735, 0.7379, 0.951, 0.9292, 0.9564, 0.9462, 0.9405, 0.942, 0.9969, 0.9941, 0.9967, 0.9972, 0.9935, 0.9954, 0.9894, 0.9947, 0.9952, 0.986, 0.9912, 0.9934, 0.9876, 0.9758, 0.985, 0.9818, 0.9896, 0.9774, 0.5298, 0.9692, 0.5296, 0.974, 0.1047, 0.9491, 0.06927, 0.961, 0.5391, 0.5391, 0.9733, 0.9728, 0.03412, 0.01253, 0.9459, 0.9431, 0.1784, 0.9745, 0.1868, 0.9679, 0.1326, 0.1365, 0.05633, 0.05624, 0.1704, 0.009147, 0.4467, 0.4111, 0.4154, 0.4475, 1.0, 1.0, 1.0, 1.0, 1.0, 1.0, 1.0, 1.0]): _vg.add([_i], _w, 'REPLACE')
_vg = ob_body.vertex_groups.new(name='Ankle_L')
for _i, _w in zip([149, 150, 151, 152, 153, 154, 155, 156, 157, 158, 159, 160, 161, 162, 163, 164, 165, 167, 168, 169, 170, 171, 172, 173, 174, 175, 176, 177, 178, 179, 180, 183, 184, 187, 188, 189, 190, 307, 308, 309, 310, 311, 312, 313, 314], [0.4626, 0.01279, 0.4655, 0.001088, 0.7795, 0.05751, 0.8493, 0.02277, 0.4573, 0.4569, 0.003221, 0.003995, 0.8127, 0.8426, 0.05092, 0.05436, 0.7898, 0.7692, 0.01708, 0.8322, 0.8238, 0.8664, 0.5284, 0.5077, 0.8614, 0.6283, 0.6222, 0.5276, 0.9096, 0.2016, 0.1279, 0.2467, 0.1717, 0.5447, 0.5737, 0.5738, 0.5444, 1.0, 1.0, 1.0, 1.0, 1.0, 1.0, 1.0, 1.0]): _vg.add([_i], _w, 'REPLACE')
_vg = ob_body.vertex_groups.new(name='Middle_Toe0_L')
for _i, _w in zip([153, 155, 161, 162, 165, 167, 169, 170, 171, 172, 173, 174, 175, 176, 177, 178, 179, 180, 181, 182, 183, 184, 185, 186], [0.1158, 0.08141, 0.1452, 0.1261, 0.01375, 0.03795, 0.02043, 0.02952, 0.07725, 0.4605, 0.49, 0.08236, 0.2013, 0.4062, 0.4745, 0.06078, 0.7915, 0.87, 0.9915, 0.9815, 0.7321, 0.8418, 0.9775, 0.9934]): _vg.add([_i], _w, 'REPLACE')
_vg = ob_body.vertex_groups.new(name='Ankle_R')
for _i, _w in zip([428, 429, 430, 431, 432, 433, 434, 435, 436, 437, 438, 439, 440, 441, 442, 443, 444, 446, 447, 448, 449, 450, 451, 452, 453, 454, 455, 456, 457, 458, 459, 462, 463, 466, 467, 468, 469, 575, 576, 577, 578, 579, 580, 581, 582], [0.4626, 0.01279, 0.4655, 0.001088, 0.7795, 0.05751, 0.8493, 0.02277, 0.4573, 0.4569, 0.003221, 0.003995, 0.8127, 0.8426, 0.05092, 0.05436, 0.7898, 0.7692, 0.01708, 0.8322, 0.8238, 0.8664, 0.5284, 0.5077, 0.8614, 0.6283, 0.6222, 0.5276, 0.9096, 0.2016, 0.1279, 0.2467, 0.1717, 0.5447, 0.5737, 0.5738, 0.5444, 1.0, 1.0, 1.0, 1.0, 1.0, 1.0, 1.0, 1.0]): _vg.add([_i], _w, 'REPLACE')
_vg = ob_body.vertex_groups.new(name='Middle_Toe0_R')
for _i, _w in zip([432, 434, 440, 441, 444, 446, 448, 449, 450, 451, 452, 453, 454, 455, 456, 457, 458, 459, 460, 461, 462, 463, 464, 465], [0.1158, 0.08141, 0.1452, 0.1261, 0.01375, 0.03795, 0.02043, 0.02952, 0.07725, 0.4605, 0.49, 0.08236, 0.2013, 0.4062, 0.4745, 0.06078, 0.7915, 0.87, 0.9915, 0.9815, 0.7321, 0.8418, 0.9775, 0.9934]): _vg.add([_i], _w, 'REPLACE')
_vg = ob_body.vertex_groups.new(name='Cape_Front_R')
for _i, _w in zip([28, 315, 347, 471, 477, 483, 486, 491, 502, 528, 553, 554, 557, 558, 561, 564], [0.1337, 0.07688, 0.156, 1.0, 1.0, 4.848e-05, 1.0, 1.0, 1.0, 1.0, 1.0, 1.0, 1.0, 1.0, 1.0, 1.0]): _vg.add([_i], _w, 'REPLACE')
_vg = ob_body.vertex_groups.new(name='Cape_Front_L')
for _i, _w in zip([30, 35, 192, 200, 206, 209, 215, 230, 256, 283, 284, 288, 289, 293, 296], [0.0477, 0.07504, 1.0, 1.0, 4.848e-05, 1.0, 1.0, 1.0, 1.0, 1.0, 1.0, 1.0, 1.0, 1.0, 1.0]): _vg.add([_i], _w, 'REPLACE')
_vg = ob_body.vertex_groups.new(name='CapeIK_L')
for _i, _w in zip([228, 281, 282, 283, 284, 286, 287, 288, 289, 291, 292, 293, 294, 295, 296, 297, 298, 369, 372, 373, 377, 378], [0.0, 0.0, 0.0, 0.0, 0.0, 0.0, 0.0, 0.0, 0.0, 0.0, 0.0, 0.0, 0.0, 0.0, 0.0, 0.0, 0.0, 0.0, 0.0, 0.0, 0.0, 0.0]): _vg.add([_i], _w, 'REPLACE')
_m = ob_body.modifiers.new('Armature', 'ARMATURE')
_m.object = ob_armature
ob_mirror.location = (0.0, 0.0, 0.0)
ob_armature.location = (0.0, 0.0, 0.0)
ob_armature.display_type = 'WIRE'
ob_armature.show_in_front = True

# ---- collection membership
col_collection.objects.link(ob_body)
col_collection.objects.link(ob_mirror)
col_collection.objects.link(ob_armature)

# ---- scene / render settings (as saved in the file)
scene.frame_start = 1; scene.frame_end = 250; scene.frame_set(0)
scene.render.engine = 'BLENDER_EEVEE_NEXT'
scene.cycles.sampling_pattern = 'TABULATED_SOBOL'
scene.cycles.use_light_tree = False
scene.view_settings.view_transform = 'Filmic'
bpy.context.view_layer.update()

# ---- added for rendering (the .blend has no active camera and no usable light): camera, sun
cam_auto = bpy.data.cameras.new('AutoCamera')
cam_auto.lens = 50.0
cam_auto.sensor_width = 36.0
cam_auto.clip_end = 1000.0
ob_auto_camera = bpy.data.objects.new('AutoCamera', cam_auto)
scene.collection.objects.link(ob_auto_camera)
ob_auto_camera.location = (16.832, -20.3631, 19.7248)
ob_auto_camera.rotation_euler = (1.09748, -7.21219e-08, 0.694738)
scene.camera = ob_auto_camera
light_auto_sun = bpy.data.lights.new('AutoSun', 'SUN')
light_auto_sun.energy = 3.0
light_auto_sun.angle = 0.0523599
ob_auto_sun = bpy.data.objects.new('AutoSun', light_auto_sun)
scene.collection.objects.link(ob_auto_sun)
ob_auto_sun.rotation_euler = (0.872665, 0.174533, 0.523599)
bpy.context.view_layer.update()
